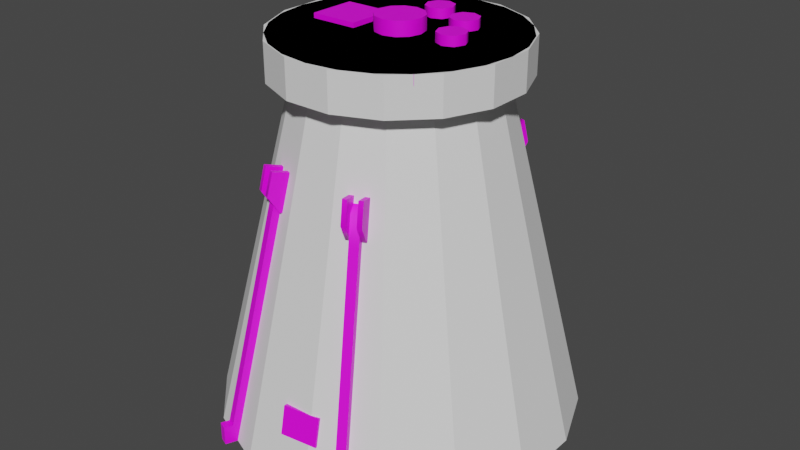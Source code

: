 # Source: probe_core.blend  (saved by Blender 3.3.6; exported with 4.5.12 LTS)
import bpy
from mathutils import Matrix  # noqa: F401  (used for matrix-valued properties, if any)

bpy.ops.wm.read_factory_settings(use_empty=True)
scene = bpy.context.scene
scene.name = 'Scene'

# ---- collections
col_collection = bpy.data.collections.new('Collection'); scene.collection.children.link(col_collection)

# ---- images (referenced by path relative to the original .blend; pixels are not part of the script)
import os
ASSET_DIR = os.environ.get("B2B_ASSET_DIR", "")  # directory of the original .blend (textures are referenced by path, not embedded)
HERE = os.path.dirname(os.path.abspath(__file__))  # packed textures are extracted next to this script under _unpacked/

def load_image(name, relpath, width, height, colorspace="sRGB"):
    """Load a texture the original file referenced (path relative to the .blend, or extracted next to this script)."""
    p = next((c for c in (os.path.join(HERE, relpath), os.path.join(ASSET_DIR, relpath)) if relpath and os.path.exists(c)), "")
    if p:
        img = bpy.data.images.load(p, check_existing=True)
        img.name = name
    else:  # same state as the original file: an image datablock whose file is absent (Cycles renders it pink)
        img = bpy.data.images.new(name, width, height)
        img.source = "FILE"
        img.filepath = "//" + (relpath or name)
    img.colorspace_settings.name = colorspace
    return img
img_uv_png = load_image('UV.png', 'a1.psd', 1024, 1024, 'sRGB')

# ---- materials (node trees are filled in below, after node groups)
mat_m = bpy.data.materials.new('m')

# ---- node groups
ng_auto_smooth = bpy.data.node_groups.new('Auto Smooth', 'GeometryNodeTree')
_s = ng_auto_smooth.interface.new_socket(name='Geometry', in_out='OUTPUT', socket_type='NodeSocketGeometry')
_s = ng_auto_smooth.interface.new_socket(name='Geometry', in_out='INPUT', socket_type='NodeSocketGeometry')
_s = ng_auto_smooth.interface.new_socket(name='Angle', in_out='INPUT', socket_type='NodeSocketFloat')
_s.subtype = 'ANGLE'
_s.min_value = 0.0
_s.max_value = 3.142
ng_auto_smooth.is_modifier = True
_N = ng_auto_smooth.nodes; _L = ng_auto_smooth.links
n0 = _N.new('NodeGroupOutput'); n0.name = 'Group Output'; n0.location = (480, -100)
n1 = _N.new('NodeGroupInput'); n1.name = 'Group Input'; n1.location = (-420, -300)
n2 = _N.new('NodeGroupInput'); n2.name = 'Group Input.001'; n2.location = (-60, -100)
n3 = _N.new('GeometryNodeSetShadeSmooth'); n3.name = 'Set Shade Smooth'; n3.location = (120, -100)
n3.domain = 'EDGE'
n4 = _N.new('GeometryNodeSetShadeSmooth'); n4.name = 'Set Shade Smooth.001'; n4.location = (300, -100)
n5 = _N.new('GeometryNodeInputMeshEdgeAngle'); n5.name = 'Edge Angle'; n5.location = (-420, -220)
n6 = _N.new('GeometryNodeInputEdgeSmooth'); n6.name = 'Is Edge Smooth'; n6.location = (-60, -160)
n7 = _N.new('GeometryNodeInputShadeSmooth'); n7.name = 'Is Face Smooth'; n7.location = (-240, -340)
n8 = _N.new('FunctionNodeBooleanMath'); n8.name = 'Boolean Math'; n8.location = (-60, -220)
n9 = _N.new('FunctionNodeCompare'); n9.name = 'Compare'; n9.location = (-240, -180)
n9.operation = 'LESS_EQUAL'
_L.new(n5.outputs[0], n9.inputs[0])
_L.new(n4.outputs[0], n0.inputs[0])
_L.new(n1.outputs[1], n9.inputs[1])
_L.new(n9.outputs[0], n8.inputs[0])
_L.new(n7.outputs[0], n8.inputs[1])
_L.new(n2.outputs[0], n3.inputs[0])
_L.new(n6.outputs[0], n3.inputs[1])
_L.new(n3.outputs[0], n4.inputs[0])
_L.new(n8.outputs[0], n3.inputs[2])
n0.is_active_output = True

# ---- material node trees
mat_m.use_nodes = True; mat_m.node_tree.nodes.clear()
_N = mat_m.node_tree.nodes; _L = mat_m.node_tree.links
n0 = _N.new('ShaderNodeBsdfPrincipled'); n0.name = 'Principled BSDF'; n0.location = (10, 300)
n0.distribution = 'GGX'
n0.subsurface_method = 'RANDOM_WALK_SKIN'
n0.inputs[3].default_value = 1.45
n0.inputs[27].default_value = (0.0, 0.0, 0.0, 1.0)
n0.inputs[28].default_value = 1.0
n1 = _N.new('ShaderNodeOutputMaterial'); n1.name = 'Material Output'; n1.location = (300, 300)
n2 = _N.new('ShaderNodeTexImage'); n2.name = 'Image Texture'; n2.location = (-280, 280)
n2.image = img_uv_png
_L.new(n0.outputs[0], n1.inputs[0])
_L.new(n2.outputs[0], n0.inputs[0])
n1.is_active_output = True

# ---- world
world_world = bpy.data.worlds.new('World'); scene.world = world_world
world_world.use_nodes = True; world_world.node_tree.nodes.clear()
_N = world_world.node_tree.nodes; _L = world_world.node_tree.links
n0 = _N.new('ShaderNodeOutputWorld'); n0.name = 'World Output'; n0.location = (300, 300)
n1 = _N.new('ShaderNodeBackground'); n1.name = 'Background'; n1.location = (10, 300)
n1.inputs[0].default_value = (0.05088, 0.05088, 0.05088, 1.0)
_L.new(n1.outputs[0], n0.inputs[0])
n0.is_active_output = True
world_world.color = (0.05088, 0.05088, 0.05088)
world_world.use_sun_shadow = False
world_world.sun_shadow_jitter_overblur = 0.0

# ---- meshes
me_cylinder = bpy.data.meshes.new('Cylinder')
me_cylinder.from_pydata([(-3.958e-09, 0.4688, -0.5), (2.121e-09, 0.25, 0.4), (0.1213, 0.4528, -0.5), (0.0647, 0.2415, 0.4), (0.2344, 0.4059, -0.5), (0.125, 0.2165, 0.4), (0.3315, 0.3315, -0.5), (0.1768, 0.1768, 0.4), (0.4059, 0.2344, -0.5), (0.2165, 0.125, 0.4), (0.4528, 0.1213, -0.5), (0.2415, 0.0647, 0.4), (0.4688, 0.0, -0.5), (0.25, -3.518e-10, 0.4), (0.4528, -0.1213, -0.5), (0.2415, -0.0647, 0.4), (0.4059, -0.2344, -0.5), (0.2165, -0.125, 0.4), (0.3315, -0.3315, -0.5), (0.1768, -0.1768, 0.4), (0.2344, -0.4059, -0.5), (0.125, -0.2165, 0.4), (0.1213, -0.4528, -0.5), (0.0647, -0.2415, 0.4), (-3.958e-09, -0.4688, -0.5), (2.121e-09, -0.25, 0.4), (-0.1213, -0.4528, -0.5), (-0.0647, -0.2415, 0.4), (-0.2344, -0.4059, -0.5), (-0.125, -0.2165, 0.4), (-0.3315, -0.3315, -0.5), (-0.1768, -0.1768, 0.4), (-0.4059, -0.2344, -0.5), (-0.2165, -0.125, 0.4), (-0.4528, -0.1213, -0.5), (-0.2415, -0.0647, 0.4), (-0.4688, 0.0, -0.5), (-0.25, -3.518e-10, 0.4), (-0.4528, 0.1213, -0.5), (-0.2415, 0.0647, 0.4), (-0.4059, 0.2344, -0.5), (-0.2165, 0.125, 0.4), (-0.3315, 0.3315, -0.5), (-0.1768, 0.1768, 0.4), (-0.2344, 0.4059, -0.5), (-0.125, 0.2165, 0.4), (-0.1213, 0.4528, -0.5), (-0.0647, 0.2415, 0.4), (0.0647, 0.2415, 0.475), (3.104e-09, 0.25, 0.475), (0.125, 0.2165, 0.475), (0.1768, 0.1768, 0.475), (0.2165, 0.125, 0.475), (0.2415, 0.0647, 0.475), (0.25, -3.518e-10, 0.475), (0.2415, -0.0647, 0.475), (0.2165, -0.125, 0.475), (0.1768, -0.1768, 0.475), (0.125, -0.2165, 0.475), (0.0647, -0.2415, 0.475), (3.104e-09, -0.25, 0.475), (-0.0647, -0.2415, 0.475), (-0.125, -0.2165, 0.475), (-0.1768, -0.1768, 0.475), (-0.2165, -0.125, 0.475), (-0.2415, -0.0647, 0.475), (-0.25, -3.518e-10, 0.475), (-0.2415, 0.0647, 0.475), (-0.2165, 0.125, 0.475), (-0.1768, 0.1768, 0.475), (-0.125, 0.2165, 0.475), (-0.0647, 0.2415, 0.475), (-1.932e-09, 0.3958, -0.2), (9.486e-11, 0.3229, 0.1), (0.08358, 0.3119, 0.1), (0.1024, 0.3823, -0.2), (0.1615, 0.2797, 0.1), (0.1979, 0.3428, -0.2), (0.2283, 0.2283, 0.1), (0.2799, 0.2799, -0.2), (0.2797, 0.1615, 0.1), (0.3428, 0.1979, -0.2), (0.3119, 0.08358, 0.1), (0.3823, 0.1024, -0.2), (0.3229, -2.346e-10, 0.1), (0.3958, -1.173e-10, -0.2), (0.3119, -0.08358, 0.1), (0.3823, -0.1024, -0.2), (0.2797, -0.1615, 0.1), (0.3428, -0.1979, -0.2), (0.2283, -0.2283, 0.1), (0.2799, -0.2799, -0.2), (0.1615, -0.2797, 0.1), (0.1979, -0.3428, -0.2), (0.08358, -0.3119, 0.1), (0.1024, -0.3823, -0.2), (9.486e-11, -0.3229, 0.1), (-1.932e-09, -0.3958, -0.2), (-0.08358, -0.3119, 0.1), (-0.1024, -0.3823, -0.2), (-0.1615, -0.2797, 0.1), (-0.1979, -0.3428, -0.2), (-0.2283, -0.2283, 0.1), (-0.2799, -0.2799, -0.2), (-0.2797, -0.1615, 0.1), (-0.3428, -0.1979, -0.2), (-0.3119, -0.08358, 0.1), (-0.3823, -0.1024, -0.2), (-0.3229, -2.346e-10, 0.1), (-0.3958, -1.173e-10, -0.2), (-0.3119, 0.08358, 0.1), (-0.3823, 0.1024, -0.2), (-0.2797, 0.1615, 0.1), (-0.3428, 0.1979, -0.2), (-0.2283, 0.2283, 0.1), (-0.2799, 0.2799, -0.2), (-0.1615, 0.2797, 0.1), (-0.1979, 0.3428, -0.2), (-0.08358, 0.3119, 0.1), (-0.1024, 0.3823, -0.2), (0.08088, 0.3019, 0.475), (1.871e-09, 0.3125, 0.475), (0.1562, 0.2706, 0.475), (0.221, 0.221, 0.475), (0.2706, 0.1562, 0.475), (0.3019, 0.08088, 0.475), (0.3125, -7.052e-10, 0.475), (0.3019, -0.08088, 0.475), (0.2706, -0.1562, 0.475), (0.221, -0.221, 0.475), (0.1562, -0.2706, 0.475), (0.08088, -0.3019, 0.475), (1.871e-09, -0.3125, 0.475), (-0.08088, -0.3019, 0.475), (-0.1562, -0.2706, 0.475), (-0.221, -0.221, 0.475), (-0.2706, -0.1562, 0.475), (-0.3019, -0.08088, 0.475), (-0.3125, -7.052e-10, 0.475), (-0.3019, 0.08088, 0.475), (-0.2706, 0.1562, 0.475), (-0.221, 0.221, 0.475), (-0.1562, 0.2706, 0.475), (-0.08088, 0.3019, 0.475), (0.08088, 0.3019, 0.5), (-3.827e-09, 0.3125, 0.5), (0.1562, 0.2706, 0.5), (0.221, 0.221, 0.5), (0.2706, 0.1562, 0.5), (0.3019, 0.08088, 0.5), (0.3125, -7.052e-10, 0.5), (0.3019, -0.08088, 0.5), (0.2706, -0.1562, 0.5), (0.221, -0.221, 0.5), (0.1562, -0.2706, 0.5), (0.08088, -0.3019, 0.5), (-3.827e-09, -0.3125, 0.5), (-0.08088, -0.3019, 0.5), (-0.1562, -0.2706, 0.5), (-0.221, -0.221, 0.5), (-0.2706, -0.1562, 0.5), (-0.3019, -0.08088, 0.5), (-0.3125, -7.052e-10, 0.5), (-0.3019, 0.08088, 0.5), (-0.2706, 0.1562, 0.5), (-0.221, 0.221, 0.5), (-0.1562, 0.2706, 0.5), (-0.08088, 0.3019, 0.5), (0.2785, 0.1608, -0.5295), (0.1299, 0.07501, -0.5478), (-0.2274, -0.2274, -0.5295), (-0.1061, -0.1061, -0.5478), (0.08322, -0.3106, -0.5295), (0.03883, -0.1449, -0.5478), (-0.1608, 0.2785, -0.5295), (-0.07501, 0.1299, -0.5478), (0.3106, -0.08322, -0.5295), (0.1449, -0.03883, -0.5478), (-0.3216, -7.858e-10, -0.5295), (-0.15, -1.703e-09, -0.5478), (0.2274, 0.2274, -0.5295), (0.1061, 0.1061, -0.5478), (-0.1608, -0.2785, -0.5295), (-0.07501, -0.1299, -0.5478), (0.1608, -0.2785, -0.5295), (0.07501, -0.1299, -0.5478), (-0.1299, 0.07501, -0.5478), (-0.2785, 0.1608, -0.5295), (-0.2274, 0.2274, -0.5295), (-0.1061, 0.1061, -0.5478), (0.1449, 0.03883, -0.5478), (0.3106, 0.08322, -0.5295), (0.3216, -6.694e-10, -0.5295), (0.15, -1.586e-09, -0.5478), (0.0, -7.451e-09, -0.55), (-0.1299, -0.07501, -0.5478), (-0.2785, -0.1608, -0.5295), (-0.3106, -0.08322, -0.5295), (-0.1449, -0.03883, -0.5478), (0.03883, 0.1449, -0.5478), (0.08322, 0.3106, -0.5295), (0.1608, 0.2785, -0.5295), (0.07501, 0.1299, -0.5478), (1.065e-08, -0.15, -0.5478), (2.83e-09, -0.3216, -0.5295), (-0.08322, -0.3106, -0.5295), (-0.03883, -0.1449, -0.5478), (-0.03883, 0.1449, -0.5478), (-0.08322, 0.3106, -0.5295), (0.1299, -0.07501, -0.5478), (0.2785, -0.1608, -0.5295), (0.2274, -0.2274, -0.5295), (0.1061, -0.1061, -0.5478), (2.83e-09, 0.3216, -0.5295), (1.064e-08, 0.15, -0.5478), (-0.3106, 0.08322, -0.5295), (-0.1449, 0.03883, -0.5478), (0.1189, -0.3198, 0.2208), (0.0957, -0.2637, 0.2061), (0.1047, -0.2855, 0.1089), (0.1188, -0.2541, 0.2061), (0.0647, 0.2415, 0.5), (-3.062e-09, 0.25, 0.5), (0.125, 0.2165, 0.5), (0.1768, 0.1768, 0.5), (0.2165, 0.125, 0.5), (0.2415, 0.0647, 0.5), (0.25, -5.642e-10, 0.5), (0.2415, -0.0647, 0.5), (0.2165, -0.125, 0.5), (0.1768, -0.1768, 0.5), (0.125, -0.2165, 0.5), (0.0647, -0.2415, 0.5), (-3.062e-09, -0.25, 0.5), (-0.0647, -0.2415, 0.5), (-0.125, -0.2165, 0.5), (-0.1768, -0.1768, 0.5), (-0.2165, -0.125, 0.5), (-0.2415, -0.0647, 0.5), (-0.25, -5.642e-10, 0.5), (-0.2415, 0.0647, 0.5), (-0.2165, 0.125, 0.5), (-0.1768, 0.1768, 0.5), (-0.125, 0.2165, 0.5), (-0.0647, 0.2415, 0.5), (0.142, -0.3103, 0.2208), (0.1074, -0.3246, 0.2208), (0.08415, -0.2685, 0.2061), (0.09319, -0.2903, 0.1089), (0.1246, -0.3335, 0.1601), (0.114, -0.308, 0.1148), (0.1025, -0.3128, 0.1148), (0.113, -0.3382, 0.1601), (0.1278, -0.276, 0.1089), (0.1536, -0.3055, 0.2208), (0.1303, -0.2494, 0.2061), (0.1394, -0.2712, 0.1089), (0.1477, -0.3239, 0.1601), (0.1371, -0.2984, 0.1148), (0.1487, -0.2936, 0.1148), (0.1592, -0.3191, 0.1601), (-0.142, -0.3103, 0.2208), (-0.1188, -0.2541, 0.2061), (-0.1278, -0.276, 0.1089), (-0.0957, -0.2637, 0.2061), (-0.1189, -0.3198, 0.2208), (-0.1536, -0.3055, 0.2208), (-0.1303, -0.2494, 0.2061), (-0.1394, -0.2712, 0.1089), (-0.1477, -0.3239, 0.1601), (-0.1371, -0.2984, 0.1148), (-0.1487, -0.2936, 0.1148), (-0.1592, -0.3191, 0.1601), (-0.1047, -0.2855, 0.1089), (-0.1074, -0.3246, 0.2208), (-0.08415, -0.2685, 0.2061), (-0.09319, -0.2903, 0.1089), (-0.1246, -0.3335, 0.1601), (-0.114, -0.308, 0.1148), (-0.1025, -0.3128, 0.1148), (-0.113, -0.3382, 0.1601), (-0.1477, 0.3893, -0.1942), (-0.1371, 0.3636, -0.201), (-0.1602, 0.354, -0.201), (-0.1708, 0.3797, -0.1942), (-0.1198, 0.3219, 0.1056), (-0.1092, 0.2962, 0.09886), (-0.1323, 0.2867, 0.09886), (-0.1429, 0.3124, 0.1056), (-0.113, 0.3056, 0.1785), (-0.0998, 0.2736, 0.1996), (-0.1229, 0.264, 0.1996), (-0.1361, 0.296, 0.1785), (-0.1663, 0.4341, -0.5), (-0.1894, 0.4246, -0.5), (-0.1603, 0.4196, -0.45), (-0.1715, 0.4467, -0.45), (-0.1834, 0.41, -0.45), (-0.1946, 0.4371, -0.45), (-0.1804, 0.4681, -0.5), (-0.2035, 0.4586, -0.5), (-0.1804, 0.4681, -0.45), (-0.2035, 0.4586, -0.45), (-0.1189, 0.3198, 0.2208), (-0.0957, 0.2637, 0.2061), (-0.1047, 0.2855, 0.1089), (-0.1188, 0.2541, 0.2061), (-0.142, 0.3103, 0.2208), (-0.1074, 0.3246, 0.2208), (-0.08415, 0.2685, 0.2061), (-0.09319, 0.2903, 0.1089), (-0.1246, 0.3335, 0.1601), (-0.114, 0.308, 0.1148), (-0.1025, 0.3128, 0.1148), (-0.113, 0.3382, 0.1601), (-0.1278, 0.276, 0.1089), (-0.1536, 0.3055, 0.2208), (-0.1303, 0.2494, 0.2061), (-0.1394, 0.2712, 0.1089), (-0.1477, 0.3239, 0.1601), (-0.1371, 0.2984, 0.1148), (-0.1487, 0.2936, 0.1148), (-0.1592, 0.3191, 0.1601), (0.142, 0.3103, 0.2208), (0.1188, 0.2541, 0.2061), (0.1278, 0.276, 0.1089), (0.0957, 0.2637, 0.2061), (0.1189, 0.3198, 0.2208), (0.1536, 0.3055, 0.2208), (0.1303, 0.2494, 0.2061), (0.1394, 0.2712, 0.1089), (0.1477, 0.3239, 0.1601), (0.1371, 0.2984, 0.1148), (0.1487, 0.2936, 0.1148), (0.1592, 0.3191, 0.1601), (0.1047, 0.2855, 0.1089), (0.1074, 0.3246, 0.2208), (0.08415, 0.2685, 0.2061), (0.09319, 0.2903, 0.1089), (0.1246, 0.3335, 0.1601), (0.114, 0.308, 0.1148), (0.1025, 0.3128, 0.1148), (0.113, 0.3382, 0.1601), (0.1708, 0.3797, -0.1942), (0.1602, 0.354, -0.201), (0.1371, 0.3636, -0.201), (0.1477, 0.3893, -0.1942), (0.1429, 0.3124, 0.1056), (0.1323, 0.2867, 0.09886), (0.1092, 0.2962, 0.09886), (0.1198, 0.3219, 0.1056), (0.1361, 0.296, 0.1785), (0.1229, 0.264, 0.1996), (0.0998, 0.2736, 0.1996), (0.113, 0.3056, 0.1785), (0.1894, 0.4246, -0.5), (0.1663, 0.4341, -0.5), (0.1834, 0.41, -0.45), (0.1946, 0.4371, -0.45), (0.1603, 0.4196, -0.45), (0.1715, 0.4467, -0.45), (0.2035, 0.4586, -0.5), (0.1804, 0.4681, -0.5), (0.2035, 0.4586, -0.45), (0.1804, 0.4681, -0.45), (0.1477, -0.3893, -0.1942), (0.1371, -0.3636, -0.201), (0.1602, -0.354, -0.201), (0.1708, -0.3797, -0.1942), (0.1198, -0.3219, 0.1056), (0.1092, -0.2962, 0.09886), (0.1323, -0.2867, 0.09886), (0.1429, -0.3124, 0.1056), (0.113, -0.3056, 0.1785), (0.0998, -0.2736, 0.1996), (0.1229, -0.264, 0.1996), (0.1361, -0.296, 0.1785), (0.1663, -0.4341, -0.5), (0.1894, -0.4246, -0.5), (0.1603, -0.4196, -0.45), (0.1715, -0.4467, -0.45), (0.1834, -0.41, -0.45), (0.1946, -0.4371, -0.45), (0.1804, -0.4681, -0.5), (0.2035, -0.4586, -0.5), (0.1804, -0.4681, -0.45), (0.2035, -0.4586, -0.45), (-0.1708, -0.3797, -0.1942), (-0.1602, -0.354, -0.201), (-0.1371, -0.3636, -0.201), (-0.1477, -0.3893, -0.1942), (-0.1429, -0.3124, 0.1056), (-0.1323, -0.2867, 0.09886), (-0.1092, -0.2962, 0.09886), (-0.1198, -0.3219, 0.1056), (-0.1361, -0.296, 0.1785), (-0.1229, -0.264, 0.1996), (-0.0998, -0.2736, 0.1996), (-0.113, -0.3056, 0.1785), (-0.1894, -0.4246, -0.5), (-0.1663, -0.4341, -0.5), (-0.1834, -0.41, -0.45), (-0.1946, -0.4371, -0.45), (-0.1603, -0.4196, -0.45), (-0.1715, -0.4467, -0.45), (-0.2035, -0.4586, -0.5), (-0.1804, -0.4681, -0.5), (-0.2035, -0.4586, -0.45), (-0.1804, -0.4681, -0.45), (0.106, -0.4217, -0.3106), (0.00681, -0.4348, -0.3106), (0.009103, -0.4522, -0.3835), (0.1082, -0.4392, -0.3835), (0.1028, -0.3976, -0.3165), (0.003638, -0.4107, -0.3165), (0.005931, -0.4281, -0.3894), (0.1051, -0.4151, -0.3894), (-0.106, 0.4217, -0.3106), (-0.00681, 0.4348, -0.3106), (-0.009103, 0.4522, -0.3835), (-0.1082, 0.4392, -0.3835), (-0.1028, 0.3976, -0.3165), (-0.003638, 0.4107, -0.3165), (-0.005931, 0.4281, -0.3894), (-0.1051, 0.4151, -0.3894), (-3.568e-09, 3.544e-09, 0.5), (0.0, 0.0625, 0.4875), (0.0, 0.0625, 0.5375), (0.03125, 0.05413, 0.4875), (0.03125, 0.05413, 0.5375), (0.05413, 0.03125, 0.4875), (0.05413, 0.03125, 0.5375), (0.0625, 0.0, 0.4875), (0.0625, 0.0, 0.5375), (0.05413, -0.03125, 0.4875), (0.05413, -0.03125, 0.5375), (0.03125, -0.05413, 0.4875), (0.03125, -0.05413, 0.5375), (0.0, -0.0625, 0.4875), (0.0, -0.0625, 0.5375), (-0.03125, -0.05413, 0.4875), (-0.03125, -0.05413, 0.5375), (-0.05413, -0.03125, 0.4875), (-0.05413, -0.03125, 0.5375), (-0.0625, 0.0, 0.4875), (-0.0625, 0.0, 0.5375), (-0.05413, 0.03125, 0.4875), (-0.05413, 0.03125, 0.5375), (-0.03125, 0.05413, 0.4875), (-0.03125, 0.05413, 0.5375), (1.199e-09, -1.199e-09, 0.5375), (-0.2125, -0.0625, 0.4875), (-0.2125, -0.0625, 0.5125), (-0.2125, 0.0625, 0.4875), (-0.2125, 0.0625, 0.5125), (-0.0875, -0.0625, 0.4875), (-0.0875, -0.0625, 0.5125), (-0.0875, 0.0625, 0.4875), (-0.0875, 0.0625, 0.5125), (0.15, 0.0375, 0.4875), (0.15, 0.0375, 0.525), (0.1765, 0.02652, 0.4875), (0.1765, 0.02652, 0.525), (0.1875, -5.642e-10, 0.4875), (0.1875, -5.642e-10, 0.525), (0.1765, -0.02652, 0.4875), (0.1765, -0.02652, 0.525), (0.15, -0.0375, 0.4875), (0.15, -0.0375, 0.525), (0.1235, -0.02652, 0.4875), (0.1235, -0.02652, 0.525), (0.1125, -5.642e-10, 0.4875), (0.1125, -5.642e-10, 0.525), (0.1235, 0.02652, 0.4875), (0.1235, 0.02652, 0.525), (0.15, 1.83e-10, 0.525), (0.07955, 0.1326, 0.4875), (0.07955, 0.1326, 0.525), (0.1061, 0.1436, 0.4875), (0.1061, 0.1436, 0.525), (0.1326, 0.1326, 0.4875), (0.1326, 0.1326, 0.525), (0.1436, 0.1061, 0.4875), (0.1436, 0.1061, 0.525), (0.1326, 0.07955, 0.4875), (0.1326, 0.07955, 0.525), (0.1061, 0.06857, 0.4875), (0.1061, 0.06857, 0.525), (0.07955, 0.07955, 0.4875), (0.07955, 0.07955, 0.525), (0.06857, 0.1061, 0.4875), (0.06857, 0.1061, 0.525), (0.1061, 0.1061, 0.525), (-0.0375, 0.15, 0.4875), (-0.0375, 0.15, 0.525), (-0.02652, 0.1765, 0.4875), (-0.02652, 0.1765, 0.525), (0.0, 0.1875, 0.4875), (0.0, 0.1875, 0.525), (0.02652, 0.1765, 0.4875), (0.02652, 0.1765, 0.525), (0.0375, 0.15, 0.4875), (0.0375, 0.15, 0.525), (0.02652, 0.1235, 0.4875), (0.02652, 0.1235, 0.525), (0.0, 0.1125, 0.4875), (0.0, 0.1125, 0.525), (-0.02652, 0.1235, 0.4875), (-0.02652, 0.1235, 0.525), (0.0, 0.15, 0.525)], [], [(23, 21, 58, 59), (16, 18, 211, 210), (54, 53, 125, 126), (33, 31, 63, 64), (43, 41, 68, 69), (9, 7, 51, 52), (19, 17, 56, 57), (29, 27, 61, 62), (39, 37, 66, 67), (1, 47, 71, 49), (5, 3, 48, 50), (15, 13, 54, 55), (25, 23, 59, 60), (35, 33, 64, 65), (45, 43, 69, 70), (11, 9, 52, 53), (21, 19, 57, 58), (31, 29, 62, 63), (41, 39, 67, 68), (7, 5, 50, 51), (17, 15, 55, 56), (3, 1, 49, 48), (27, 25, 60, 61), (37, 35, 65, 66), (47, 45, 70, 71), (13, 11, 53, 54), (118, 47, 1, 73), (116, 45, 47, 118), (114, 43, 45, 116), (112, 41, 43, 114), (110, 39, 41, 112), (108, 37, 39, 110), (106, 35, 37, 108), (104, 33, 35, 106), (102, 31, 33, 104), (100, 29, 31, 102), (98, 27, 29, 100), (96, 25, 27, 98), (94, 23, 25, 96), (92, 21, 23, 94), (90, 19, 21, 92), (88, 17, 19, 90), (86, 15, 17, 88), (84, 13, 15, 86), (82, 11, 13, 84), (80, 9, 11, 82), (78, 7, 9, 80), (76, 5, 7, 78), (74, 3, 5, 76), (73, 1, 3, 74), (0, 72, 75, 2), (72, 73, 74, 75), (2, 75, 77, 4), (75, 74, 76, 77), (4, 77, 79, 6), (77, 76, 78, 79), (6, 79, 81, 8), (79, 78, 80, 81), (8, 81, 83, 10), (81, 80, 82, 83), (10, 83, 85, 12), (83, 82, 84, 85), (12, 85, 87, 14), (85, 84, 86, 87), (14, 87, 89, 16), (87, 86, 88, 89), (16, 89, 91, 18), (89, 88, 90, 91), (18, 91, 93, 20), (91, 90, 92, 93), (20, 93, 95, 22), (93, 92, 94, 95), (22, 95, 97, 24), (95, 94, 96, 97), (24, 97, 99, 26), (97, 96, 98, 99), (26, 99, 101, 28), (99, 98, 100, 101), (28, 101, 103, 30), (101, 100, 102, 103), (30, 103, 105, 32), (103, 102, 104, 105), (32, 105, 107, 34), (105, 104, 106, 107), (34, 107, 109, 36), (107, 106, 108, 109), (36, 109, 111, 38), (109, 108, 110, 111), (38, 111, 113, 40), (111, 110, 112, 113), (40, 113, 115, 42), (113, 112, 114, 115), (42, 115, 117, 44), (115, 114, 116, 117), (44, 117, 119, 46), (117, 116, 118, 119), (46, 119, 72, 0), (119, 118, 73, 72), (121, 143, 167, 145), (69, 68, 140, 141), (62, 61, 133, 134), (55, 54, 126, 127), (70, 69, 141, 142), (63, 62, 134, 135), (56, 55, 127, 128), (71, 70, 142, 143), (48, 49, 121, 120), (64, 63, 135, 136), (57, 56, 128, 129), (49, 71, 143, 121), (50, 48, 120, 122), (65, 64, 136, 137), (58, 57, 129, 130), (51, 50, 122, 123), (66, 65, 137, 138), (59, 58, 130, 131), (52, 51, 123, 124), (67, 66, 138, 139), (60, 59, 131, 132), (53, 52, 124, 125), (68, 67, 139, 140), (61, 60, 132, 133), (122, 120, 144, 146), (137, 136, 160, 161), (130, 129, 153, 154), (123, 122, 146, 147), (138, 137, 161, 162), (131, 130, 154, 155), (124, 123, 147, 148), (139, 138, 162, 163), (132, 131, 155, 156), (125, 124, 148, 149), (140, 139, 163, 164), (133, 132, 156, 157), (126, 125, 149, 150), (141, 140, 164, 165), (134, 133, 157, 158), (127, 126, 150, 151), (142, 141, 165, 166), (135, 134, 158, 159), (128, 127, 151, 152), (143, 142, 166, 167), (120, 121, 145, 144), (136, 135, 159, 160), (129, 128, 152, 153), (194, 209, 212), (212, 209, 210, 211), (46, 0, 213, 208), (194, 207, 214), (214, 207, 208, 213), (24, 26, 205, 204), (194, 203, 206), (206, 203, 204, 205), (2, 4, 201, 200), (194, 199, 202), (202, 199, 200, 201), (32, 34, 197, 196), (194, 195, 198), (198, 195, 196, 197), (10, 12, 192, 191), (194, 190, 193), (193, 190, 191, 192), (40, 42, 188, 187), (194, 186, 189), (189, 186, 187, 188), (18, 20, 184, 211), (194, 212, 185), (185, 212, 211, 184), (26, 28, 182, 205), (194, 206, 183), (183, 206, 205, 182), (4, 6, 180, 201), (194, 202, 181), (181, 202, 201, 180), (34, 36, 178, 197), (194, 198, 179), (179, 198, 197, 178), (12, 14, 176, 192), (194, 193, 177), (177, 193, 192, 176), (42, 44, 174, 188), (194, 189, 175), (175, 189, 188, 174), (20, 22, 172, 184), (194, 185, 173), (173, 185, 184, 172), (28, 30, 170, 182), (194, 183, 171), (171, 183, 182, 170), (6, 8, 168, 180), (194, 181, 169), (169, 181, 180, 168), (36, 38, 215, 178), (194, 179, 216), (216, 179, 178, 215), (14, 16, 210, 176), (194, 177, 209), (209, 177, 176, 210), (44, 46, 208, 174), (194, 175, 207), (207, 175, 174, 208), (22, 24, 204, 172), (194, 173, 203), (203, 173, 172, 204), (0, 2, 200, 213), (194, 214, 199), (199, 214, 213, 200), (30, 32, 196, 170), (194, 171, 195), (195, 171, 170, 196), (8, 10, 191, 168), (194, 169, 190), (190, 169, 168, 191), (38, 40, 187, 215), (194, 216, 186), (186, 216, 215, 187), (165, 164, 241, 242), (219, 250, 251, 248), (158, 157, 234, 235), (151, 150, 227, 228), (166, 165, 242, 243), (159, 158, 235, 236), (152, 151, 228, 229), (167, 166, 243, 244), (144, 145, 222, 221), (160, 159, 236, 237), (153, 152, 229, 230), (145, 167, 244, 222), (146, 144, 221, 223), (161, 160, 237, 238), (154, 153, 230, 231), (147, 146, 223, 224), (162, 161, 238, 239), (155, 154, 231, 232), (148, 147, 224, 225), (163, 162, 239, 240), (156, 155, 232, 233), (149, 148, 225, 226), (164, 163, 240, 241), (157, 156, 233, 234), (150, 149, 226, 227), (253, 256, 259, 258), (219, 218, 217, 249, 250), (248, 251, 252, 246, 247), (217, 218, 247, 246), (251, 250, 249, 252), (249, 217, 246, 252), (253, 258, 257, 245, 220), (256, 255, 254, 260, 259), (245, 254, 255, 220), (259, 260, 257, 258), (257, 260, 254, 245), (263, 270, 271, 268), (273, 276, 279, 278), (263, 262, 261, 269, 270), (268, 271, 272, 266, 267), (261, 262, 267, 266), (271, 270, 269, 272), (269, 261, 266, 272), (273, 278, 277, 265, 264), (276, 275, 274, 280, 279), (265, 274, 275, 264), (279, 280, 277, 278), (277, 280, 274, 265), (281, 284, 288, 285), (288, 287, 291, 292), (282, 281, 285, 286), (284, 283, 287, 288), (290, 289, 292, 291), (285, 288, 292, 289), (286, 285, 289, 290), (296, 301, 302, 298), (293, 299, 301, 296, 295), (298, 302, 300, 294, 297), (283, 284, 298, 297), (284, 281, 296, 298), (281, 282, 295, 296), (300, 302, 301, 299), (294, 300, 299, 293), (305, 312, 313, 310), (315, 318, 321, 320), (305, 304, 303, 311, 312), (310, 313, 314, 308, 309), (303, 304, 309, 308), (313, 312, 311, 314), (311, 303, 308, 314), (315, 320, 319, 307, 306), (318, 317, 316, 322, 321), (307, 316, 317, 306), (321, 322, 319, 320), (319, 322, 316, 307), (325, 332, 333, 330), (335, 338, 341, 340), (325, 324, 323, 331, 332), (330, 333, 334, 328, 329), (323, 324, 329, 328), (333, 332, 331, 334), (331, 323, 328, 334), (335, 340, 339, 327, 326), (338, 337, 336, 342, 341), (327, 336, 337, 326), (341, 342, 339, 340), (339, 342, 336, 327), (343, 346, 350, 347), (350, 349, 353, 354), (344, 343, 347, 348), (346, 345, 349, 350), (352, 351, 354, 353), (347, 350, 354, 351), (348, 347, 351, 352), (358, 363, 364, 360), (355, 361, 363, 358, 357), (360, 364, 362, 356, 359), (345, 346, 360, 359), (346, 343, 358, 360), (343, 344, 357, 358), (362, 364, 363, 361), (356, 362, 361, 355), (365, 368, 372, 369), (372, 371, 375, 376), (366, 365, 369, 370), (368, 367, 371, 372), (374, 373, 376, 375), (369, 372, 376, 373), (370, 369, 373, 374), (380, 385, 386, 382), (377, 383, 385, 380, 379), (382, 386, 384, 378, 381), (367, 368, 382, 381), (368, 365, 380, 382), (365, 366, 379, 380), (384, 386, 385, 383), (378, 384, 383, 377), (387, 390, 394, 391), (394, 393, 397, 398), (388, 387, 391, 392), (390, 389, 393, 394), (396, 395, 398, 397), (391, 394, 398, 395), (392, 391, 395, 396), (402, 407, 408, 404), (399, 405, 407, 402, 401), (404, 408, 406, 400, 403), (389, 390, 404, 403), (390, 387, 402, 404), (387, 388, 401, 402), (406, 408, 407, 405), (400, 406, 405, 399), (410, 411, 412, 409), (411, 415, 416, 412), (412, 416, 413, 409), (410, 414, 415, 411), (409, 413, 414, 410), (418, 419, 420, 417), (419, 423, 424, 420), (420, 424, 421, 417), (418, 422, 423, 419), (417, 421, 422, 418), (226, 225, 425), (225, 224, 425), (224, 223, 425), (223, 221, 425), (221, 222, 425), (222, 244, 425), (244, 243, 425), (243, 242, 425), (242, 241, 425), (241, 240, 425), (240, 239, 425), (239, 238, 425), (238, 237, 425), (237, 236, 425), (236, 235, 425), (235, 234, 425), (234, 233, 425), (233, 232, 425), (232, 231, 425), (231, 230, 425), (230, 229, 425), (229, 228, 425), (228, 227, 425), (227, 226, 425), (426, 427, 429, 428), (428, 429, 431, 430), (430, 431, 433, 432), (432, 433, 435, 434), (434, 435, 437, 436), (436, 437, 439, 438), (438, 439, 441, 440), (440, 441, 443, 442), (442, 443, 445, 444), (444, 445, 447, 446), (446, 447, 449, 448), (448, 449, 427, 426), (429, 427, 450), (427, 449, 450), (449, 447, 450), (447, 445, 450), (445, 443, 450), (443, 441, 450), (441, 439, 450), (439, 437, 450), (437, 435, 450), (435, 433, 450), (433, 431, 450), (431, 429, 450), (451, 452, 454, 453), (453, 454, 458, 457), (457, 458, 456, 455), (455, 456, 452, 451), (458, 454, 452, 456), (459, 460, 462, 461), (461, 462, 464, 463), (463, 464, 466, 465), (465, 466, 468, 467), (467, 468, 470, 469), (469, 470, 472, 471), (476, 477, 479, 478), (471, 472, 474, 473), (473, 474, 460, 459), (462, 460, 475), (460, 474, 475), (474, 472, 475), (472, 470, 475), (470, 468, 475), (468, 466, 475), (466, 464, 475), (464, 462, 475), (478, 479, 481, 480), (480, 481, 483, 482), (482, 483, 485, 484), (484, 485, 487, 486), (486, 487, 489, 488), (488, 489, 491, 490), (490, 491, 477, 476), (479, 477, 492), (477, 491, 492), (491, 489, 492), (489, 487, 492), (487, 485, 492), (485, 483, 492), (483, 481, 492), (481, 479, 492), (493, 494, 496, 495), (495, 496, 498, 497), (497, 498, 500, 499), (499, 500, 502, 501), (501, 502, 504, 503), (503, 504, 506, 505), (505, 506, 508, 507), (507, 508, 494, 493), (496, 494, 509), (494, 508, 509), (508, 506, 509), (506, 504, 509), (504, 502, 509), (502, 500, 509), (500, 498, 509), (498, 496, 509)])
me_cylinder.polygons.foreach_set('use_smooth', [True] * 459)
_k = set([(1, 3), (1, 47), (3, 5), (5, 7), (7, 9), (9, 11), (11, 13), (13, 15), (15, 17), (17, 19), (19, 21), (21, 23), (23, 25), (25, 27), (27, 29), (29, 31), (31, 33), (33, 35), (35, 37), (37, 39), (39, 41), (41, 43), (43, 45), (45, 47)])
me_cylinder.attributes.new('sharp_edge', 'BOOLEAN', 'EDGE').data.foreach_set('value', [ (min(e.vertices), max(e.vertices)) in _k for e in me_cylinder.edges])
_uv = me_cylinder.uv_layers.new(name='UVMap')
_uv.uv.foreach_set('vector', [0.4962, 0.7163, 0.5471, 0.7163, 0.5471, 0.6864, 0.4962, 0.6864, 0.2, 0.2828, 0.1867, 0.2354, 0.3043, 0.2348, 0.3132, 0.2673, 0.8617, 0.9031, 0.8617, 0.9321, 0.911, 0.9321, 0.911, 0.9031, 0.5471, 0.7163, 0.5981, 0.7163, 0.5981, 0.6864, 0.5471, 0.6864, 0.2922, 0.7163, 0.3432, 0.7163, 0.3432, 0.6864, 0.2922, 0.6864, 0.5471, 0.7163, 0.5981, 0.7163, 0.5981, 0.6864, 0.5471, 0.6864, 0.2922, 0.7163, 0.3432, 0.7163, 0.3432, 0.6864, 0.2922, 0.6864, 0.3432, 0.7163, 0.3942, 0.7163, 0.3942, 0.6864, 0.3432, 0.6864, 0.3942, 0.7163, 0.4452, 0.7163, 0.4452, 0.6864, 0.3942, 0.6864, 0.4452, 0.7163, 0.4962, 0.7163, 0.4962, 0.6864, 0.4452, 0.6864, 0.3432, 0.7163, 0.3942, 0.7163, 0.3942, 0.6864, 0.3432, 0.6864, 0.3942, 0.7163, 0.4452, 0.7163, 0.4452, 0.6864, 0.3942, 0.6864, 0.4452, 0.7163, 0.4962, 0.7163, 0.4962, 0.6864, 0.4452, 0.6864, 0.4962, 0.7163, 0.5471, 0.7163, 0.5471, 0.6864, 0.4962, 0.6864, 0.5471, 0.7163, 0.5981, 0.7163, 0.5981, 0.6864, 0.5471, 0.6864, 0.4962, 0.7163, 0.5471, 0.7163, 0.5471, 0.6864, 0.4962, 0.6864, 0.5471, 0.7163, 0.5981, 0.7163, 0.5981, 0.6864, 0.5471, 0.6864, 0.2922, 0.7163, 0.3432, 0.7163, 0.3432, 0.6864, 0.2922, 0.6864, 0.3432, 0.7163, 0.3942, 0.7163, 0.3942, 0.6864, 0.3432, 0.6864, 0.2922, 0.7163, 0.3432, 0.7163, 0.3432, 0.6864, 0.2922, 0.6864, 0.3432, 0.7163, 0.3942, 0.7163, 0.3942, 0.6864, 0.3432, 0.6864, 0.3942, 0.7163, 0.4452, 0.7163, 0.4452, 0.6864, 0.3942, 0.6864, 0.3942, 0.7163, 0.4452, 0.7163, 0.4452, 0.6864, 0.3942, 0.6864, 0.4452, 0.7163, 0.4962, 0.7163, 0.4962, 0.6864, 0.4452, 0.6864, 0.4962, 0.7163, 0.5471, 0.7163, 0.5471, 0.6864, 0.4962, 0.6864, 0.4452, 0.7163, 0.4962, 0.7163, 0.4962, 0.6864, 0.4452, 0.6864, 0.4822, 0.5225, 0.7209, 0.5299, 0.7209, 0.5554, 0.4822, 0.5554, 0.4822, 0.4897, 0.7209, 0.5045, 0.7209, 0.5299, 0.4822, 0.5225, 0.4822, 0.4571, 0.7209, 0.4793, 0.7209, 0.5045, 0.4822, 0.4897, 0.4822, 0.9108, 0.7209, 0.8959, 0.7209, 0.9211, 0.4822, 0.9433, 0.4822, 0.878, 0.7209, 0.8705, 0.7209, 0.8959, 0.4822, 0.9108, 0.4822, 0.8451, 0.7209, 0.8451, 0.7209, 0.8705, 0.4822, 0.878, 0.4822, 0.8121, 0.7209, 0.8196, 0.7209, 0.8451, 0.4822, 0.8451, 0.4822, 0.7793, 0.7209, 0.7942, 0.7209, 0.8196, 0.4822, 0.8121, 0.4822, 0.7468, 0.7209, 0.769, 0.7209, 0.7942, 0.4822, 0.7793, 0.4822, 0.6211, 0.7209, 0.6062, 0.7209, 0.6314, 0.4822, 0.6536, 0.4822, 0.5883, 0.7209, 0.5809, 0.7209, 0.6062, 0.4822, 0.6211, 0.4822, 0.5554, 0.7209, 0.5554, 0.7209, 0.5809, 0.4822, 0.5883, 0.4822, 0.5225, 0.7209, 0.5299, 0.7209, 0.5554, 0.4822, 0.5554, 0.4822, 0.4897, 0.7209, 0.5045, 0.7209, 0.5299, 0.4822, 0.5225, 0.4822, 0.4571, 0.7209, 0.4793, 0.7209, 0.5045, 0.4822, 0.4897, 0.4822, 0.9108, 0.7209, 0.8959, 0.7209, 0.9211, 0.4822, 0.9433, 0.4822, 0.878, 0.7209, 0.8705, 0.7209, 0.8959, 0.4822, 0.9108, 0.4822, 0.8451, 0.7209, 0.8451, 0.7209, 0.8705, 0.4822, 0.878, 0.4822, 0.8121, 0.7209, 0.8196, 0.7209, 0.8451, 0.4822, 0.8451, 0.4822, 0.7793, 0.7209, 0.7942, 0.7209, 0.8196, 0.4822, 0.8121, 0.4822, 0.7468, 0.7209, 0.769, 0.7209, 0.7942, 0.4822, 0.7793, 0.4822, 0.6211, 0.7209, 0.6062, 0.7209, 0.6314, 0.4822, 0.6536, 0.4822, 0.5883, 0.7209, 0.5809, 0.7209, 0.6062, 0.4822, 0.6211, 0.4822, 0.5554, 0.7209, 0.5554, 0.7209, 0.5809, 0.4822, 0.5883, 0.01767, 0.5554, 0.2431, 0.5554, 0.2431, 0.5957, 0.01767, 0.6031, 0.2431, 0.5554, 0.4822, 0.5554, 0.4822, 0.5883, 0.2431, 0.5957, 0.01767, 0.6031, 0.2431, 0.5957, 0.2431, 0.6359, 0.01767, 0.6507, 0.2431, 0.5957, 0.4822, 0.5883, 0.4822, 0.6211, 0.2431, 0.6359, 0.01767, 0.6507, 0.2431, 0.6359, 0.2431, 0.6758, 0.01767, 0.698, 0.2431, 0.6359, 0.4822, 0.6211, 0.4822, 0.6536, 0.2431, 0.6758, 0.01767, 0.7024, 0.2431, 0.7246, 0.2431, 0.7645, 0.01767, 0.7497, 0.2431, 0.7246, 0.4822, 0.7468, 0.4822, 0.7793, 0.2431, 0.7645, 0.01767, 0.7497, 0.2431, 0.7645, 0.2431, 0.8047, 0.01767, 0.7973, 0.2431, 0.7645, 0.4822, 0.7793, 0.4822, 0.8121, 0.2431, 0.8047, 0.01767, 0.7973, 0.2431, 0.8047, 0.2431, 0.8451, 0.01767, 0.8451, 0.2431, 0.8047, 0.4822, 0.8121, 0.4822, 0.8451, 0.2431, 0.8451, 0.01767, 0.8451, 0.2431, 0.8451, 0.2431, 0.8854, 0.01767, 0.8928, 0.2431, 0.8451, 0.4822, 0.8451, 0.4822, 0.878, 0.2431, 0.8854, 0.01767, 0.8928, 0.2431, 0.8854, 0.2431, 0.9256, 0.01767, 0.9404, 0.2431, 0.8854, 0.4822, 0.878, 0.4822, 0.9108, 0.2431, 0.9256, 0.01767, 0.9404, 0.2431, 0.9256, 0.2431, 0.9655, 0.01767, 0.9877, 0.2431, 0.9256, 0.4822, 0.9108, 0.4822, 0.9433, 0.2431, 0.9655, 0.01767, 0.4128, 0.2431, 0.4349, 0.2431, 0.4748, 0.01767, 0.46, 0.2431, 0.4349, 0.4822, 0.4571, 0.4822, 0.4897, 0.2431, 0.4748, 0.01767, 0.46, 0.2431, 0.4748, 0.2431, 0.515, 0.01767, 0.5076, 0.2431, 0.4748, 0.4822, 0.4897, 0.4822, 0.5225, 0.2431, 0.515, 0.01767, 0.5076, 0.2431, 0.515, 0.2431, 0.5554, 0.01767, 0.5554, 0.2431, 0.515, 0.4822, 0.5225, 0.4822, 0.5554, 0.2431, 0.5554, 0.01767, 0.5554, 0.2431, 0.5554, 0.2431, 0.5957, 0.01767, 0.6031, 0.2431, 0.5554, 0.4822, 0.5554, 0.4822, 0.5883, 0.2431, 0.5957, 0.01767, 0.6031, 0.2431, 0.5957, 0.2431, 0.6359, 0.01767, 0.6507, 0.2431, 0.5957, 0.4822, 0.5883, 0.4822, 0.6211, 0.2431, 0.6359, 0.01767, 0.6507, 0.2431, 0.6359, 0.2431, 0.6758, 0.01767, 0.698, 0.2431, 0.6359, 0.4822, 0.6211, 0.4822, 0.6536, 0.2431, 0.6758, 0.01767, 0.7024, 0.2431, 0.7246, 0.2431, 0.7645, 0.01767, 0.7497, 0.2431, 0.7246, 0.4822, 0.7468, 0.4822, 0.7793, 0.2431, 0.7645, 0.01767, 0.7497, 0.2431, 0.7645, 0.2431, 0.8047, 0.01767, 0.7973, 0.2431, 0.7645, 0.4822, 0.7793, 0.4822, 0.8121, 0.2431, 0.8047, 0.01767, 0.7973, 0.2431, 0.8047, 0.2431, 0.8451, 0.01767, 0.8451, 0.2431, 0.8047, 0.4822, 0.8121, 0.4822, 0.8451, 0.2431, 0.8451, 0.01767, 0.8451, 0.2431, 0.8451, 0.2431, 0.8854, 0.01767, 0.8928, 0.2431, 0.8451, 0.4822, 0.8451, 0.4822, 0.878, 0.2431, 0.8854, 0.01767, 0.8928, 0.2431, 0.8854, 0.2431, 0.9256, 0.01767, 0.9404, 0.2431, 0.8854, 0.4822, 0.878, 0.4822, 0.9108, 0.2431, 0.9256, 0.01767, 0.9404, 0.2431, 0.9256, 0.2431, 0.9655, 0.01767, 0.9877, 0.2431, 0.9256, 0.4822, 0.9108, 0.4822, 0.9433, 0.2431, 0.9655, 0.01767, 0.4128, 0.2431, 0.4349, 0.2431, 0.4748, 0.01767, 0.46, 0.2431, 0.4349, 0.4822, 0.4571, 0.4822, 0.4897, 0.2431, 0.4748, 0.01767, 0.46, 0.2431, 0.4748, 0.2431, 0.515, 0.01767, 0.5076, 0.2431, 0.4748, 0.4822, 0.4897, 0.4822, 0.5225, 0.2431, 0.515, 0.01767, 0.5076, 0.2431, 0.515, 0.2431, 0.5554, 0.01767, 0.5554, 0.2431, 0.515, 0.4822, 0.5225, 0.4822, 0.5554, 0.2431, 0.5554, 0.911, 0.9031, 0.911, 0.8742, 0.9307, 0.8742, 0.9307, 0.9031, 0.8617, 0.8162, 0.8617, 0.8452, 0.911, 0.8452, 0.911, 0.8162, 0.8617, 0.8452, 0.8617, 0.8742, 0.911, 0.8742, 0.911, 0.8452, 0.8617, 0.8742, 0.8617, 0.9031, 0.911, 0.9031, 0.911, 0.8742, 0.8617, 0.8452, 0.8617, 0.8162, 0.911, 0.8162, 0.911, 0.8452, 0.8617, 0.8162, 0.8617, 0.8452, 0.911, 0.8452, 0.911, 0.8162, 0.8617, 0.8452, 0.8617, 0.8742, 0.911, 0.8742, 0.911, 0.8452, 0.8617, 0.8742, 0.8617, 0.8452, 0.911, 0.8452, 0.911, 0.8742, 0.8617, 0.9321, 0.8617, 0.9031, 0.911, 0.9031, 0.911, 0.9321, 0.8617, 0.961, 0.8617, 0.99, 0.911, 0.99, 0.911, 0.961, 0.8617, 0.8162, 0.8617, 0.8452, 0.911, 0.8452, 0.911, 0.8162, 0.8617, 0.9031, 0.8617, 0.8742, 0.911, 0.8742, 0.911, 0.9031, 0.8617, 0.961, 0.8617, 0.9321, 0.911, 0.9321, 0.911, 0.961, 0.8617, 0.9321, 0.8617, 0.961, 0.911, 0.961, 0.911, 0.9321, 0.8617, 0.961, 0.8617, 0.99, 0.911, 0.99, 0.911, 0.961, 0.8617, 0.99, 0.8617, 0.961, 0.911, 0.961, 0.911, 0.99, 0.8617, 0.9031, 0.8617, 0.9321, 0.911, 0.9321, 0.911, 0.9031, 0.8617, 0.9321, 0.8617, 0.961, 0.911, 0.961, 0.911, 0.9321, 0.8617, 0.961, 0.8617, 0.99, 0.911, 0.99, 0.911, 0.961, 0.8617, 0.8742, 0.8617, 0.9031, 0.911, 0.9031, 0.911, 0.8742, 0.8617, 0.9031, 0.8617, 0.9321, 0.911, 0.9321, 0.911, 0.9031, 0.8617, 0.9321, 0.8617, 0.961, 0.911, 0.961, 0.911, 0.9321, 0.8617, 0.8452, 0.8617, 0.8742, 0.911, 0.8742, 0.911, 0.8452, 0.8617, 0.8742, 0.8617, 0.9031, 0.911, 0.9031, 0.911, 0.8742, 0.911, 0.961, 0.911, 0.9321, 0.9307, 0.9321, 0.9307, 0.961, 0.911, 0.9321, 0.911, 0.961, 0.9307, 0.961, 0.9307, 0.9321, 0.911, 0.961, 0.911, 0.99, 0.9307, 0.99, 0.9307, 0.961, 0.911, 0.99, 0.911, 0.961, 0.9307, 0.961, 0.9307, 0.99, 0.911, 0.9031, 0.911, 0.9321, 0.9307, 0.9321, 0.9307, 0.9031, 0.911, 0.9321, 0.911, 0.961, 0.9307, 0.961, 0.9307, 0.9321, 0.911, 0.961, 0.911, 0.99, 0.9307, 0.99, 0.9307, 0.961, 0.911, 0.8742, 0.911, 0.9031, 0.9307, 0.9031, 0.9307, 0.8742, 0.911, 0.9031, 0.911, 0.9321, 0.9307, 0.9321, 0.9307, 0.9031, 0.911, 0.9321, 0.911, 0.961, 0.9307, 0.961, 0.9307, 0.9321, 0.911, 0.8452, 0.911, 0.8742, 0.9307, 0.8742, 0.9307, 0.8452, 0.911, 0.8742, 0.911, 0.9031, 0.9307, 0.9031, 0.9307, 0.8742, 0.911, 0.9031, 0.911, 0.9321, 0.9307, 0.9321, 0.9307, 0.9031, 0.911, 0.8162, 0.911, 0.8452, 0.9307, 0.8452, 0.9307, 0.8162, 0.911, 0.8452, 0.911, 0.8742, 0.9307, 0.8742, 0.9307, 0.8452, 0.911, 0.8742, 0.911, 0.9031, 0.9307, 0.9031, 0.9307, 0.8742, 0.911, 0.8452, 0.911, 0.8162, 0.9307, 0.8162, 0.9307, 0.8452, 0.911, 0.8162, 0.911, 0.8452, 0.9307, 0.8452, 0.9307, 0.8162, 0.911, 0.8452, 0.911, 0.8742, 0.9307, 0.8742, 0.9307, 0.8452, 0.911, 0.8742, 0.911, 0.8452, 0.9307, 0.8452, 0.9307, 0.8742, 0.911, 0.9321, 0.911, 0.9031, 0.9307, 0.9031, 0.9307, 0.9321, 0.911, 0.961, 0.911, 0.99, 0.9307, 0.99, 0.9307, 0.961, 0.911, 0.8162, 0.911, 0.8452, 0.9307, 0.8452, 0.9307, 0.8162, 0.5565, 0.2345, 0.4432, 0.2497, 0.4392, 0.2345, 0.4392, 0.2345, 0.4432, 0.2497, 0.3132, 0.2673, 0.3043, 0.2348, 0.2371, 0.327, 0.2954, 0.365, 0.3784, 0.3235, 0.3384, 0.2976, 0.5564, 0.2345, 0.4549, 0.2638, 0.4735, 0.2759, 0.4735, 0.2759, 0.4549, 0.2638, 0.3384, 0.2976, 0.3784, 0.3235, 0.2954, 0.365, 0.3713, 0.3942, 0.4303, 0.3435, 0.3784, 0.3235, 0.5564, 0.2345, 0.4735, 0.2759, 0.4978, 0.2852, 0.4978, 0.2852, 0.4735, 0.2759, 0.3784, 0.3235, 0.4303, 0.3435, 0.3713, 0.3942, 0.4597, 0.4127, 0.4908, 0.3561, 0.4303, 0.3435, 0.5564, 0.2345, 0.4978, 0.2852, 0.526, 0.2911, 0.526, 0.2911, 0.4978, 0.2852, 0.4303, 0.3435, 0.4908, 0.3561, 0.4597, 0.4127, 0.3714, 0.3942, 0.4302, 0.3435, 0.4907, 0.3561, 0.5565, 0.2345, 0.526, 0.2911, 0.4978, 0.2853, 0.4978, 0.2853, 0.526, 0.2911, 0.4907, 0.3561, 0.4302, 0.3435, 0.3714, 0.3942, 0.2955, 0.365, 0.3784, 0.3235, 0.4302, 0.3435, 0.5565, 0.2345, 0.4978, 0.2853, 0.4735, 0.2759, 0.4735, 0.2759, 0.4978, 0.2853, 0.4302, 0.3435, 0.3784, 0.3235, 0.2, 0.2828, 0.1867, 0.2354, 0.3043, 0.2348, 0.3132, 0.2673, 0.5565, 0.2345, 0.4432, 0.2497, 0.4392, 0.2345, 0.4392, 0.2345, 0.4432, 0.2497, 0.3132, 0.2673, 0.3043, 0.2348, 0.1868, 0.2355, 0.2001, 0.2829, 0.3131, 0.2674, 0.3042, 0.2349, 0.5564, 0.2345, 0.439, 0.2345, 0.4431, 0.2497, 0.4431, 0.2497, 0.439, 0.2345, 0.3042, 0.2349, 0.3131, 0.2674, 0.3713, 0.3942, 0.4597, 0.4127, 0.4908, 0.3561, 0.4303, 0.3435, 0.5564, 0.2345, 0.4978, 0.2852, 0.526, 0.2911, 0.526, 0.2911, 0.4978, 0.2852, 0.4303, 0.3435, 0.4908, 0.3561, 0.4597, 0.4127, 0.5547, 0.4193, 0.5558, 0.3606, 0.4908, 0.3561, 0.5564, 0.2345, 0.526, 0.2911, 0.5564, 0.2931, 0.5564, 0.2931, 0.526, 0.2911, 0.4908, 0.3561, 0.5558, 0.3606, 0.3714, 0.3942, 0.2955, 0.365, 0.3784, 0.3235, 0.4302, 0.3435, 0.5565, 0.2345, 0.4978, 0.2853, 0.4735, 0.2759, 0.4735, 0.2759, 0.4978, 0.2853, 0.4302, 0.3435, 0.3784, 0.3235, 0.2955, 0.365, 0.237, 0.327, 0.3384, 0.2975, 0.3784, 0.3235, 0.5565, 0.2345, 0.4735, 0.2759, 0.4549, 0.2638, 0.4549, 0.2638, 0.4735, 0.2759, 0.3784, 0.3235, 0.3384, 0.2975, 0.1868, 0.2355, 0.2001, 0.2829, 0.3131, 0.2674, 0.3042, 0.2349, 0.5564, 0.2345, 0.439, 0.2345, 0.4431, 0.2497, 0.4431, 0.2497, 0.439, 0.2345, 0.3042, 0.2349, 0.3131, 0.2674, 0.2001, 0.2829, 0.2371, 0.327, 0.3384, 0.2976, 0.3131, 0.2674, 0.5564, 0.2345, 0.4431, 0.2497, 0.4549, 0.2638, 0.4549, 0.2638, 0.4431, 0.2497, 0.3131, 0.2674, 0.3384, 0.2976, 0.4597, 0.4127, 0.5547, 0.4193, 0.5558, 0.3606, 0.4908, 0.3561, 0.5564, 0.2345, 0.526, 0.2911, 0.5564, 0.2931, 0.5564, 0.2931, 0.526, 0.2911, 0.4908, 0.3561, 0.5558, 0.3606, 0.5544, 0.4193, 0.4597, 0.4127, 0.4907, 0.3561, 0.5556, 0.3606, 0.5565, 0.2345, 0.5564, 0.2932, 0.526, 0.2911, 0.526, 0.2911, 0.5564, 0.2932, 0.5556, 0.3606, 0.4907, 0.3561, 0.2955, 0.365, 0.237, 0.327, 0.3384, 0.2975, 0.3784, 0.3235, 0.5565, 0.2345, 0.4735, 0.2759, 0.4549, 0.2638, 0.4549, 0.2638, 0.4735, 0.2759, 0.3784, 0.3235, 0.3384, 0.2975, 0.237, 0.327, 0.2, 0.2828, 0.3132, 0.2673, 0.3384, 0.2975, 0.5565, 0.2345, 0.4549, 0.2638, 0.4432, 0.2497, 0.4432, 0.2497, 0.4549, 0.2638, 0.3384, 0.2975, 0.3132, 0.2673, 0.2001, 0.2829, 0.2371, 0.327, 0.3384, 0.2976, 0.3131, 0.2674, 0.5564, 0.2345, 0.4431, 0.2497, 0.4549, 0.2638, 0.4549, 0.2638, 0.4431, 0.2497, 0.3131, 0.2674, 0.3384, 0.2976, 0.2371, 0.327, 0.2954, 0.365, 0.3784, 0.3235, 0.3384, 0.2976, 0.5564, 0.2345, 0.4549, 0.2638, 0.4735, 0.2759, 0.4735, 0.2759, 0.4549, 0.2638, 0.3384, 0.2976, 0.3784, 0.3235, 0.2954, 0.365, 0.3713, 0.3942, 0.4303, 0.3435, 0.3784, 0.3235, 0.5564, 0.2345, 0.4735, 0.2759, 0.4978, 0.2852, 0.4978, 0.2852, 0.4735, 0.2759, 0.3784, 0.3235, 0.4303, 0.3435, 0.5544, 0.4193, 0.4597, 0.4127, 0.4907, 0.3561, 0.5556, 0.3606, 0.5565, 0.2345, 0.5564, 0.2932, 0.526, 0.2911, 0.526, 0.2911, 0.5564, 0.2932, 0.5556, 0.3606, 0.4907, 0.3561, 0.4597, 0.4127, 0.3714, 0.3942, 0.4302, 0.3435, 0.4907, 0.3561, 0.5565, 0.2345, 0.526, 0.2911, 0.4978, 0.2853, 0.4978, 0.2853, 0.526, 0.2911, 0.4907, 0.3561, 0.4302, 0.3435, 0.237, 0.327, 0.2, 0.2828, 0.3132, 0.2673, 0.3384, 0.2975, 0.5565, 0.2345, 0.4549, 0.2638, 0.4432, 0.2497, 0.4432, 0.2497, 0.4549, 0.2638, 0.3384, 0.2975, 0.3132, 0.2673, 0.9307, 0.8162, 0.9307, 0.8452, 0.98, 0.8452, 0.98, 0.8162, 0.6245, 0.9607, 0.6245, 0.9705, 0.6343, 0.9705, 0.6343, 0.9607, 0.9307, 0.8452, 0.9307, 0.8742, 0.98, 0.8742, 0.98, 0.8452, 0.9307, 0.8742, 0.9307, 0.9031, 0.98, 0.9031, 0.98, 0.8742, 0.9307, 0.8452, 0.9307, 0.8162, 0.98, 0.8162, 0.98, 0.8452, 0.9307, 0.8162, 0.9307, 0.8452, 0.98, 0.8452, 0.98, 0.8162, 0.9307, 0.8452, 0.9307, 0.8742, 0.98, 0.8742, 0.98, 0.8452, 0.9307, 0.8742, 0.9307, 0.8452, 0.98, 0.8452, 0.98, 0.8742, 0.9307, 0.9321, 0.9307, 0.9031, 0.98, 0.9031, 0.98, 0.9321, 0.9307, 0.961, 0.9307, 0.99, 0.98, 0.99, 0.98, 0.961, 0.9307, 0.8162, 0.9307, 0.8452, 0.98, 0.8452, 0.98, 0.8162, 0.9307, 0.9031, 0.9307, 0.8742, 0.98, 0.8742, 0.98, 0.9031, 0.9307, 0.961, 0.9307, 0.9321, 0.98, 0.9321, 0.98, 0.961, 0.9307, 0.9321, 0.9307, 0.961, 0.98, 0.961, 0.98, 0.9321, 0.9307, 0.961, 0.9307, 0.99, 0.98, 0.99, 0.98, 0.961, 0.9307, 0.99, 0.9307, 0.961, 0.98, 0.961, 0.98, 0.99, 0.9307, 0.9031, 0.9307, 0.9321, 0.98, 0.9321, 0.98, 0.9031, 0.9307, 0.9321, 0.9307, 0.961, 0.98, 0.961, 0.98, 0.9321, 0.9307, 0.961, 0.9307, 0.99, 0.98, 0.99, 0.98, 0.961, 0.9307, 0.8742, 0.9307, 0.9031, 0.98, 0.9031, 0.98, 0.8742, 0.9307, 0.9031, 0.9307, 0.9321, 0.98, 0.9321, 0.98, 0.9031, 0.9307, 0.9321, 0.9307, 0.961, 0.98, 0.961, 0.98, 0.9321, 0.9307, 0.8452, 0.9307, 0.8742, 0.98, 0.8742, 0.98, 0.8452, 0.9307, 0.8742, 0.9307, 0.9031, 0.98, 0.9031, 0.98, 0.8742, 0.9307, 0.9031, 0.9307, 0.9321, 0.98, 0.9321, 0.98, 0.9031, 0.6245, 0.9607, 0.6343, 0.9607, 0.6343, 0.9705, 0.6245, 0.9705, 0.5297, 0.9656, 0.6078, 0.9656, 0.6078, 0.99, 0.559, 0.99, 0.5297, 0.9754, 0.6343, 0.9607, 0.6343, 0.9705, 0.6636, 0.9851, 0.7124, 0.9851, 0.7124, 0.9607, 0.7222, 0.9851, 0.7222, 0.9607, 0.7124, 0.9607, 0.7124, 0.9851, 0.6343, 0.9705, 0.6274, 0.9739, 0.6567, 0.9886, 0.6636, 0.9851, 0.6636, 0.99, 0.7124, 0.99, 0.7124, 0.9851, 0.6636, 0.9851, 0.5297, 0.9656, 0.5297, 0.9754, 0.559, 0.99, 0.6078, 0.99, 0.6078, 0.9656, 0.6343, 0.9607, 0.7124, 0.9607, 0.7124, 0.9851, 0.6636, 0.9851, 0.6343, 0.9705, 0.7222, 0.9851, 0.7124, 0.9851, 0.7124, 0.9607, 0.7222, 0.9607, 0.6343, 0.9705, 0.6636, 0.9851, 0.6567, 0.9886, 0.6274, 0.9739, 0.6636, 0.99, 0.6636, 0.9851, 0.7124, 0.9851, 0.7124, 0.99, 0.6245, 0.9607, 0.6245, 0.9705, 0.6343, 0.9705, 0.6343, 0.9607, 0.6245, 0.9607, 0.6343, 0.9607, 0.6343, 0.9705, 0.6245, 0.9705, 0.5297, 0.9656, 0.6078, 0.9656, 0.6078, 0.99, 0.559, 0.99, 0.5297, 0.9754, 0.6343, 0.9607, 0.6343, 0.9705, 0.6636, 0.9851, 0.7124, 0.9851, 0.7124, 0.9607, 0.7222, 0.9851, 0.7222, 0.9607, 0.7124, 0.9607, 0.7124, 0.9851, 0.6343, 0.9705, 0.6274, 0.9739, 0.6567, 0.9886, 0.6636, 0.9851, 0.6636, 0.99, 0.7124, 0.99, 0.7124, 0.9851, 0.6636, 0.9851, 0.5297, 0.9656, 0.5297, 0.9754, 0.559, 0.99, 0.6078, 0.99, 0.6078, 0.9656, 0.6343, 0.9607, 0.7124, 0.9607, 0.7124, 0.9851, 0.6636, 0.9851, 0.6343, 0.9705, 0.7222, 0.9851, 0.7124, 0.9851, 0.7124, 0.9607, 0.7222, 0.9607, 0.6343, 0.9705, 0.6636, 0.9851, 0.6567, 0.9886, 0.6274, 0.9739, 0.6636, 0.99, 0.6636, 0.9851, 0.7124, 0.9851, 0.7124, 0.99, 0.08019, 0.2071, 0.1033, 0.2071, 0.1033, 0.3277, 0.08019, 0.3277, 0.04921, 0.3066, 0.02331, 0.3066, 0.02331, 0.3471, 0.04921, 0.3359, 0.02331, 0.1861, 0.04921, 0.1861, 0.04921, 0.3066, 0.02331, 0.3066, 0.04921, 0.1861, 0.02331, 0.1861, 0.02331, 0.3066, 0.04921, 0.3066, 0.08019, 0.3728, 0.08019, 0.357, 0.1033, 0.357, 0.1033, 0.3728, 0.08019, 0.3277, 0.1033, 0.3277, 0.1033, 0.357, 0.08019, 0.357, 0.02331, 0.3066, 0.04921, 0.3066, 0.04921, 0.3359, 0.02331, 0.3471, 0.08019, 0.1043, 0.08019, 0.09527, 0.1033, 0.09527, 0.1033, 0.1043, 0.02614, 0.06555, 0.05408, 0.06215, 0.06684, 0.08113, 0.04921, 0.08327, 0.0234, 0.08598, 0.04921, 0.08327, 0.06684, 0.08113, 0.05408, 0.06215, 0.02614, 0.06555, 0.0234, 0.08598, 0.02331, 0.1861, 0.04921, 0.1861, 0.04921, 0.08327, 0.0234, 0.08598, 0.1033, 0.2071, 0.08019, 0.2071, 0.08019, 0.1043, 0.1033, 0.1043, 0.04921, 0.1861, 0.02331, 0.1861, 0.0234, 0.08598, 0.04921, 0.08327, 0.1033, 0.07535, 0.1033, 0.09527, 0.08019, 0.09527, 0.08019, 0.07535, 0.1033, 0.06136, 0.1033, 0.07535, 0.08019, 0.07535, 0.08019, 0.06136, 0.6245, 0.9607, 0.6245, 0.9705, 0.6343, 0.9705, 0.6343, 0.9607, 0.6245, 0.9607, 0.6343, 0.9607, 0.6343, 0.9705, 0.6245, 0.9705, 0.5297, 0.9656, 0.6078, 0.9656, 0.6078, 0.99, 0.559, 0.99, 0.5297, 0.9754, 0.6343, 0.9607, 0.6343, 0.9705, 0.6636, 0.9851, 0.7124, 0.9851, 0.7124, 0.9607, 0.7222, 0.9851, 0.7222, 0.9607, 0.7124, 0.9607, 0.7124, 0.9851, 0.6343, 0.9705, 0.6274, 0.9739, 0.6567, 0.9886, 0.6636, 0.9851, 0.6636, 0.99, 0.7124, 0.99, 0.7124, 0.9851, 0.6636, 0.9851, 0.5297, 0.9656, 0.5297, 0.9754, 0.559, 0.99, 0.6078, 0.99, 0.6078, 0.9656, 0.6343, 0.9607, 0.7124, 0.9607, 0.7124, 0.9851, 0.6636, 0.9851, 0.6343, 0.9705, 0.7222, 0.9851, 0.7124, 0.9851, 0.7124, 0.9607, 0.7222, 0.9607, 0.6343, 0.9705, 0.6636, 0.9851, 0.6567, 0.9886, 0.6274, 0.9739, 0.6636, 0.99, 0.6636, 0.9851, 0.7124, 0.9851, 0.7124, 0.99, 0.6245, 0.9607, 0.6245, 0.9705, 0.6343, 0.9705, 0.6343, 0.9607, 0.6245, 0.9607, 0.6343, 0.9607, 0.6343, 0.9705, 0.6245, 0.9705, 0.5297, 0.9656, 0.6078, 0.9656, 0.6078, 0.99, 0.559, 0.99, 0.5297, 0.9754, 0.6343, 0.9607, 0.6343, 0.9705, 0.6636, 0.9851, 0.7124, 0.9851, 0.7124, 0.9607, 0.7222, 0.9851, 0.7222, 0.9607, 0.7124, 0.9607, 0.7124, 0.9851, 0.6343, 0.9705, 0.6274, 0.9739, 0.6567, 0.9886, 0.6636, 0.9851, 0.6636, 0.99, 0.7124, 0.99, 0.7124, 0.9851, 0.6636, 0.9851, 0.5297, 0.9656, 0.5297, 0.9754, 0.559, 0.99, 0.6078, 0.99, 0.6078, 0.9656, 0.6343, 0.9607, 0.7124, 0.9607, 0.7124, 0.9851, 0.6636, 0.9851, 0.6343, 0.9705, 0.7222, 0.9851, 0.7124, 0.9851, 0.7124, 0.9607, 0.7222, 0.9607, 0.6343, 0.9705, 0.6636, 0.9851, 0.6567, 0.9886, 0.6274, 0.9739, 0.6636, 0.99, 0.6636, 0.9851, 0.7124, 0.9851, 0.7124, 0.99, 0.08019, 0.2072, 0.1033, 0.2072, 0.1033, 0.3277, 0.08019, 0.3277, 0.04921, 0.3066, 0.02331, 0.3066, 0.02331, 0.3471, 0.04921, 0.3359, 0.02331, 0.1861, 0.04921, 0.1861, 0.04921, 0.3066, 0.02331, 0.3066, 0.04921, 0.1861, 0.02331, 0.1861, 0.02331, 0.3066, 0.04921, 0.3066, 0.08019, 0.3728, 0.08019, 0.357, 0.1033, 0.357, 0.1033, 0.3728, 0.08019, 0.3277, 0.1033, 0.3277, 0.1033, 0.357, 0.08019, 0.357, 0.02331, 0.3066, 0.04921, 0.3066, 0.04921, 0.3359, 0.02331, 0.3471, 0.08019, 0.1043, 0.08019, 0.09527, 0.1033, 0.09527, 0.1033, 0.1043, 0.02614, 0.06555, 0.05407, 0.06215, 0.06684, 0.08113, 0.04921, 0.08327, 0.0234, 0.08598, 0.04921, 0.08327, 0.06684, 0.08113, 0.05408, 0.06215, 0.02614, 0.06555, 0.0234, 0.08598, 0.02331, 0.1861, 0.04921, 0.1861, 0.04921, 0.08327, 0.0234, 0.08598, 0.1033, 0.2072, 0.08019, 0.2072, 0.08019, 0.1043, 0.1033, 0.1043, 0.04921, 0.1861, 0.02331, 0.1861, 0.0234, 0.08598, 0.04921, 0.08327, 0.1033, 0.07535, 0.1033, 0.09527, 0.08019, 0.09527, 0.08019, 0.07535, 0.1033, 0.06136, 0.1033, 0.07535, 0.08019, 0.07535, 0.08019, 0.06136, 0.08019, 0.2071, 0.1033, 0.2071, 0.1033, 0.3277, 0.08019, 0.3277, 0.04921, 0.3066, 0.02331, 0.3066, 0.02331, 0.3471, 0.04921, 0.3359, 0.02331, 0.1861, 0.04921, 0.1861, 0.04921, 0.3066, 0.02331, 0.3066, 0.04921, 0.1861, 0.02331, 0.1861, 0.02331, 0.3066, 0.04921, 0.3066, 0.08019, 0.3728, 0.08019, 0.357, 0.1033, 0.357, 0.1033, 0.3728, 0.08019, 0.3277, 0.1033, 0.3277, 0.1033, 0.357, 0.08019, 0.357, 0.02331, 0.3066, 0.04921, 0.3066, 0.04921, 0.3359, 0.02331, 0.3471, 0.08019, 0.1043, 0.08019, 0.09527, 0.1033, 0.09527, 0.1033, 0.1043, 0.02614, 0.06555, 0.05408, 0.06215, 0.06684, 0.08113, 0.04921, 0.08327, 0.0234, 0.08598, 0.04921, 0.08327, 0.06684, 0.08113, 0.05408, 0.06215, 0.02614, 0.06555, 0.0234, 0.08598, 0.02331, 0.1861, 0.04921, 0.1861, 0.04921, 0.08327, 0.0234, 0.08598, 0.1033, 0.2071, 0.08019, 0.2071, 0.08019, 0.1043, 0.1033, 0.1043, 0.04921, 0.1861, 0.02331, 0.1861, 0.0234, 0.08598, 0.04921, 0.08327, 0.1033, 0.07535, 0.1033, 0.09527, 0.08019, 0.09527, 0.08019, 0.07535, 0.1033, 0.06136, 0.1033, 0.07535, 0.08019, 0.07535, 0.08019, 0.06136, 0.08019, 0.2072, 0.1033, 0.2072, 0.1033, 0.3277, 0.08019, 0.3277, 0.04921, 0.3066, 0.02331, 0.3066, 0.02331, 0.3471, 0.04921, 0.3359, 0.02331, 0.1861, 0.04921, 0.1861, 0.04921, 0.3066, 0.02331, 0.3066, 0.04921, 0.1861, 0.02331, 0.1861, 0.02331, 0.3066, 0.04921, 0.3066, 0.08019, 0.3728, 0.08019, 0.357, 0.1033, 0.357, 0.1033, 0.3728, 0.08019, 0.3277, 0.1033, 0.3277, 0.1033, 0.357, 0.08019, 0.357, 0.02331, 0.3066, 0.04921, 0.3066, 0.04921, 0.3359, 0.02331, 0.3471, 0.08019, 0.1043, 0.08019, 0.09527, 0.1033, 0.09527, 0.1033, 0.1043, 0.02614, 0.06555, 0.05408, 0.06215, 0.06684, 0.08113, 0.04921, 0.08327, 0.0234, 0.08598, 0.04921, 0.08327, 0.06684, 0.08113, 0.05408, 0.06215, 0.02614, 0.06555, 0.0234, 0.08598, 0.02331, 0.1861, 0.04921, 0.1861, 0.04921, 0.08327, 0.0234, 0.08598, 0.1033, 0.2072, 0.08019, 0.2072, 0.08019, 0.1043, 0.1033, 0.1043, 0.04921, 0.1861, 0.02331, 0.1861, 0.0234, 0.08598, 0.04921, 0.08327, 0.1033, 0.07535, 0.1033, 0.09527, 0.08019, 0.09527, 0.08019, 0.07535, 0.1033, 0.06136, 0.1033, 0.07535, 0.08019, 0.07535, 0.08019, 0.06136, 0.7046, 0.718, 0.7046, 0.6812, 0.7982, 0.6812, 0.7982, 0.718, 0.7046, 0.6812, 0.7046, 0.6687, 0.7982, 0.6687, 0.7982, 0.6812, 0.7982, 0.6812, 0.8252, 0.6812, 0.8252, 0.718, 0.7982, 0.718, 0.7046, 0.718, 0.6796, 0.718, 0.6796, 0.6812, 0.7046, 0.6812, 0.7982, 0.718, 0.7982, 0.7312, 0.7046, 0.7312, 0.7046, 0.718, 0.8788, 0.7211, 0.9538, 0.7211, 0.9538, 0.7711, 0.8788, 0.7711, 0.9538, 0.7211, 0.9788, 0.7211, 0.9788, 0.7711, 0.9538, 0.7711, 0.9538, 0.7711, 0.9538, 0.7836, 0.8788, 0.7836, 0.8788, 0.7711, 0.8788, 0.7211, 0.8788, 0.7086, 0.9538, 0.7086, 0.9538, 0.7211, 0.8788, 0.7711, 0.8538, 0.7711, 0.8538, 0.7211, 0.8788, 0.7211, 0.5877, 0.1321, 0.5682, 0.1556, 0.3991, 0.1068, 0.5682, 0.1556, 0.5372, 0.1759, 0.3991, 0.1068, 0.5372, 0.1759, 0.4967, 0.1914, 0.3991, 0.1068, 0.4967, 0.1914, 0.4496, 0.2011, 0.3991, 0.1068, 0.4496, 0.2011, 0.3991, 0.2045, 0.3991, 0.1068, 0.3991, 0.2045, 0.3485, 0.2011, 0.3991, 0.1068, 0.3485, 0.2011, 0.3014, 0.1914, 0.3991, 0.1068, 0.3014, 0.1914, 0.261, 0.1759, 0.3991, 0.1068, 0.261, 0.1759, 0.2299, 0.1556, 0.3991, 0.1068, 0.2299, 0.1556, 0.2104, 0.1321, 0.3991, 0.1068, 0.2104, 0.1321, 0.2038, 0.1068, 0.3991, 0.1068, 0.2038, 0.1068, 0.2104, 0.08155, 0.3991, 0.1068, 0.2104, 0.08155, 0.2299, 0.05799, 0.3991, 0.1068, 0.2299, 0.05799, 0.261, 0.03777, 0.3991, 0.1068, 0.261, 0.03777, 0.3014, 0.02225, 0.3991, 0.1068, 0.3014, 0.02225, 0.3485, 0.01249, 0.3991, 0.1068, 0.3485, 0.01249, 0.3991, 0.009165, 0.3991, 0.1068, 0.3991, 0.009165, 0.4496, 0.01249, 0.3991, 0.1068, 0.4496, 0.01249, 0.4967, 0.02225, 0.3991, 0.1068, 0.4967, 0.02225, 0.5372, 0.03777, 0.3991, 0.1068, 0.5372, 0.03777, 0.5682, 0.05799, 0.3991, 0.1068, 0.5682, 0.05799, 0.5877, 0.08155, 0.3991, 0.1068, 0.5877, 0.08155, 0.5944, 0.1068, 0.3991, 0.1068, 0.5944, 0.1068, 0.5877, 0.1321, 0.3991, 0.1068, 0.885, 0.08583, 0.9241, 0.08583, 0.9241, 0.09846, 0.885, 0.09846, 0.885, 0.09846, 0.9241, 0.09846, 0.9241, 0.1111, 0.885, 0.1111, 0.885, 0.1111, 0.9241, 0.1111, 0.9241, 0.1237, 0.885, 0.1237, 0.885, 0.1237, 0.9241, 0.1237, 0.9241, 0.1364, 0.885, 0.1364, 0.885, 0.1364, 0.9241, 0.1364, 0.9241, 0.149, 0.885, 0.149, 0.885, 0.149, 0.9241, 0.149, 0.9241, 0.1617, 0.885, 0.1617, 0.885, 0.01, 0.9241, 0.01, 0.9241, 0.02264, 0.885, 0.02264, 0.885, 0.02264, 0.9241, 0.02264, 0.9241, 0.03528, 0.885, 0.03528, 0.885, 0.03528, 0.9241, 0.03528, 0.9241, 0.04791, 0.885, 0.04791, 0.885, 0.04791, 0.9241, 0.04791, 0.9241, 0.06055, 0.885, 0.06055, 0.885, 0.06055, 0.9241, 0.06055, 0.9241, 0.07319, 0.885, 0.07319, 0.885, 0.07319, 0.9241, 0.07319, 0.9241, 0.08583, 0.885, 0.08583, 0.7072, 0.1672, 0.6828, 0.1705, 0.6828, 0.1461, 0.6828, 0.1705, 0.6583, 0.1672, 0.6828, 0.1461, 0.6583, 0.1672, 0.6405, 0.1583, 0.6828, 0.1461, 0.6405, 0.1583, 0.6339, 0.1461, 0.6828, 0.1461, 0.6339, 0.1461, 0.6405, 0.1339, 0.6828, 0.1461, 0.6405, 0.1339, 0.6583, 0.1249, 0.6828, 0.1461, 0.6583, 0.1249, 0.6828, 0.1217, 0.6828, 0.1461, 0.6828, 0.1217, 0.7072, 0.1249, 0.6828, 0.1461, 0.7072, 0.1249, 0.725, 0.1339, 0.6828, 0.1461, 0.725, 0.1339, 0.7316, 0.1461, 0.6828, 0.1461, 0.7316, 0.1461, 0.725, 0.1583, 0.6828, 0.1461, 0.725, 0.1583, 0.7072, 0.1672, 0.6828, 0.1461, 0.6454, 0.02157, 0.6704, 0.02157, 0.6704, 0.08407, 0.6454, 0.08407, 0.6704, 0.09657, 0.6704, 0.08407, 0.7954, 0.08407, 0.7954, 0.09657, 0.8204, 0.08407, 0.7954, 0.08407, 0.7954, 0.02157, 0.8204, 0.02157, 0.7954, 0.009071, 0.7954, 0.02157, 0.6704, 0.02157, 0.6704, 0.009071, 0.7954, 0.08407, 0.6704, 0.08407, 0.6704, 0.02157, 0.7954, 0.02157, 0.9788, 0.03242, 0.9495, 0.03242, 0.9495, 0.04363, 0.9788, 0.04363, 0.9788, 0.04363, 0.9495, 0.04363, 0.9495, 0.05485, 0.9788, 0.05485, 0.9788, 0.05485, 0.9495, 0.05485, 0.9495, 0.06606, 0.9788, 0.06606, 0.9788, 0.06606, 0.9495, 0.06606, 0.9495, 0.07727, 0.9788, 0.07727, 0.9788, 0.07727, 0.9495, 0.07727, 0.9495, 0.08848, 0.9788, 0.08848, 0.9788, 0.08848, 0.9495, 0.08848, 0.9495, 0.09969, 0.9788, 0.09969, 0.9788, 0.07727, 0.9495, 0.07727, 0.9495, 0.06606, 0.9788, 0.06606, 0.9788, 0.01, 0.9495, 0.01, 0.9495, 0.02121, 0.9788, 0.02121, 0.9788, 0.02121, 0.9495, 0.02121, 0.9495, 0.03242, 0.9788, 0.03242, 0.6933, 0.1877, 0.6933, 0.1989, 0.6662, 0.1933, 0.6933, 0.1989, 0.6774, 0.2068, 0.6662, 0.1933, 0.6774, 0.2068, 0.655, 0.2068, 0.6662, 0.1933, 0.655, 0.2068, 0.6391, 0.1989, 0.6662, 0.1933, 0.6391, 0.1989, 0.6391, 0.1877, 0.6662, 0.1933, 0.6391, 0.1877, 0.655, 0.1797, 0.6662, 0.1933, 0.655, 0.1797, 0.6774, 0.1797, 0.6662, 0.1933, 0.6774, 0.1797, 0.6933, 0.1877, 0.6662, 0.1933, 0.9788, 0.06606, 0.9495, 0.06606, 0.9495, 0.05485, 0.9788, 0.05485, 0.9788, 0.05485, 0.9495, 0.05485, 0.9495, 0.04363, 0.9788, 0.04363, 0.9788, 0.04363, 0.9495, 0.04363, 0.9495, 0.03242, 0.9788, 0.03242, 0.9788, 0.03242, 0.9495, 0.03242, 0.9495, 0.02121, 0.9788, 0.02121, 0.9788, 0.02121, 0.9495, 0.02121, 0.9495, 0.01, 0.9788, 0.01, 0.9788, 0.09969, 0.9495, 0.09969, 0.9495, 0.08848, 0.9788, 0.08848, 0.9788, 0.08848, 0.9495, 0.08848, 0.9495, 0.07727, 0.9788, 0.07727, 0.6391, 0.2338, 0.6391, 0.2225, 0.6662, 0.2282, 0.6391, 0.2225, 0.655, 0.2146, 0.6662, 0.2282, 0.655, 0.2146, 0.6774, 0.2146, 0.6662, 0.2282, 0.6774, 0.2146, 0.6933, 0.2225, 0.6662, 0.2282, 0.6933, 0.2225, 0.6933, 0.2338, 0.6662, 0.2282, 0.6933, 0.2338, 0.6774, 0.2417, 0.6662, 0.2282, 0.6774, 0.2417, 0.655, 0.2417, 0.6662, 0.2282, 0.655, 0.2417, 0.6391, 0.2338, 0.6662, 0.2282, 0.9788, 0.07727, 0.9495, 0.07727, 0.9495, 0.06606, 0.9788, 0.06606, 0.9788, 0.06606, 0.9495, 0.06606, 0.9495, 0.05485, 0.9788, 0.05485, 0.9788, 0.05485, 0.9495, 0.05485, 0.9495, 0.04363, 0.9788, 0.04363, 0.9788, 0.04363, 0.9495, 0.04363, 0.9495, 0.03242, 0.9788, 0.03242, 0.9788, 0.03242, 0.9495, 0.03242, 0.9495, 0.02121, 0.9788, 0.02121, 0.9788, 0.02121, 0.9495, 0.02121, 0.9495, 0.01, 0.9788, 0.01, 0.9788, 0.09969, 0.9495, 0.09969, 0.9495, 0.08848, 0.9788, 0.08848, 0.9788, 0.08848, 0.9495, 0.08848, 0.9495, 0.07727, 0.9788, 0.07727, 0.6774, 0.2495, 0.6933, 0.2574, 0.6662, 0.263, 0.6933, 0.2574, 0.6933, 0.2686, 0.6662, 0.263, 0.6933, 0.2686, 0.6774, 0.2766, 0.6662, 0.263, 0.6774, 0.2766, 0.655, 0.2766, 0.6662, 0.263, 0.655, 0.2766, 0.6391, 0.2686, 0.6662, 0.263, 0.6391, 0.2686, 0.6391, 0.2574, 0.6662, 0.263, 0.6391, 0.2574, 0.655, 0.2495, 0.6662, 0.263, 0.655, 0.2495, 0.6774, 0.2495, 0.6662, 0.263])
me_cylinder.materials.append(mat_m)
me_cylinder.update()
me_cylinder_001 = bpy.data.meshes.new('Cylinder.001')
me_cylinder_001.from_pydata([(-0.09324, 0.4688, -0.5), (-0.05011, 0.2519, 0.4), (0.09324, 0.4688, -0.5), (0.05011, 0.2519, 0.4), (0.2655, 0.3974, -0.5), (0.1427, 0.2136, 0.4), (0.3974, 0.2655, -0.5), (0.2136, 0.1427, 0.4), (0.4688, 0.09324, -0.5), (0.2519, 0.05011, 0.4), (0.4688, -0.09324, -0.5), (0.2519, -0.05011, 0.4), (0.3974, -0.2655, -0.5), (0.2136, -0.1427, 0.4), (0.2655, -0.3974, -0.5), (0.1427, -0.2136, 0.4), (0.09324, -0.4688, -0.5), (0.05011, -0.2519, 0.4), (-0.09324, -0.4688, -0.5), (-0.05011, -0.2519, 0.4), (-0.2655, -0.3974, -0.5), (-0.1427, -0.2136, 0.4), (-0.3974, -0.2655, -0.5), (-0.2136, -0.1427, 0.4), (-0.4688, -0.09324, -0.5), (-0.2519, -0.05011, 0.4), (-0.4688, 0.09324, -0.5), (-0.2519, 0.05011, 0.4), (-0.3974, 0.2655, -0.5), (-0.2136, 0.1427, 0.4), (-0.2655, 0.3974, -0.5), (-0.1427, 0.2136, 0.4)], [], [(0, 1, 3, 2), (2, 3, 5, 4), (4, 5, 7, 6), (6, 7, 9, 8), (8, 9, 11, 10), (10, 11, 13, 12), (12, 13, 15, 14), (14, 15, 17, 16), (16, 17, 19, 18), (18, 19, 21, 20), (20, 21, 23, 22), (22, 23, 25, 24), (24, 25, 27, 26), (26, 27, 29, 28), (3, 1, 31, 29, 27, 25, 23, 21, 19, 17, 15, 13, 11, 9, 7, 5), (28, 29, 31, 30), (30, 31, 1, 0), (0, 2, 4, 6, 8, 10, 12, 14, 16, 18, 20, 22, 24, 26, 28, 30)])
_uv = me_cylinder_001.uv_layers.new(name='UVMap')
_uv.uv.foreach_set('vector', [1.0, 0.5, 1.0, 1.0, 0.9375, 1.0, 0.9375, 0.5, 0.9375, 0.5, 0.9375, 1.0, 0.875, 1.0, 0.875, 0.5, 0.875, 0.5, 0.875, 1.0, 0.8125, 1.0, 0.8125, 0.5, 0.8125, 0.5, 0.8125, 1.0, 0.75, 1.0, 0.75, 0.5, 0.75, 0.5, 0.75, 1.0, 0.6875, 1.0, 0.6875, 0.5, 0.6875, 0.5, 0.6875, 1.0, 0.625, 1.0, 0.625, 0.5, 0.625, 0.5, 0.625, 1.0, 0.5625, 1.0, 0.5625, 0.5, 0.5625, 0.5, 0.5625, 1.0, 0.5, 1.0, 0.5, 0.5, 0.5, 0.5, 0.5, 1.0, 0.4375, 1.0, 0.4375, 0.5, 0.4375, 0.5, 0.4375, 1.0, 0.375, 1.0, 0.375, 0.5, 0.375, 0.5, 0.375, 1.0, 0.3125, 1.0, 0.3125, 0.5, 0.3125, 0.5, 0.3125, 1.0, 0.25, 1.0, 0.25, 0.5, 0.25, 0.5, 0.25, 1.0, 0.1875, 1.0, 0.1875, 0.5, 0.1875, 0.5, 0.1875, 1.0, 0.125, 1.0, 0.125, 0.5, 0.3418, 0.4717, 0.25, 0.49, 0.1582, 0.4717, 0.08029, 0.4197, 0.02827, 0.3418, 0.01, 0.25, 0.02827, 0.1582, 0.08029, 0.08029, 0.1582, 0.02827, 0.25, 0.01, 0.3418, 0.02827, 0.4197, 0.08029, 0.4717, 0.1582, 0.49, 0.25, 0.4717, 0.3418, 0.4197, 0.4197, 0.125, 0.5, 0.125, 1.0, 0.0625, 1.0, 0.0625, 0.5, 0.0625, 0.5, 0.0625, 1.0, 0.0, 1.0, 0.0, 0.5, 0.75, 0.49, 0.8418, 0.4717, 0.9197, 0.4197, 0.9717, 0.3418, 0.99, 0.25, 0.9717, 0.1582, 0.9197, 0.08029, 0.8418, 0.02827, 0.75, 0.01, 0.6582, 0.02827, 0.5803, 0.08029, 0.5283, 0.1582, 0.51, 0.25, 0.5283, 0.3418, 0.5803, 0.4197, 0.6582, 0.4717])
me_cylinder_001.update()
me_cylinder_003 = bpy.data.meshes.new('Cylinder.003')
me_cylinder_003.from_pydata([(-0.06216, 0.3125, 0.4), (0.06216, 0.3125, 0.4), (0.177, 0.2649, 0.4), (0.2649, 0.177, 0.4), (0.3125, 0.06216, 0.4), (0.3125, -0.06216, 0.4), (0.2649, -0.177, 0.4), (0.177, -0.2649, 0.4), (0.06216, -0.3125, 0.4), (-0.06216, -0.3125, 0.4), (-0.177, -0.2649, 0.4), (-0.2649, -0.177, 0.4), (-0.3125, -0.06216, 0.4), (-0.3125, 0.06216, 0.4), (-0.2649, 0.177, 0.4), (-0.177, 0.2649, 0.4), (0.06216, 0.3125, 0.5), (-0.06216, 0.3125, 0.5), (0.177, 0.2649, 0.5), (0.2649, 0.177, 0.5), (0.3125, 0.06216, 0.5), (0.3125, -0.06216, 0.5), (0.2649, -0.177, 0.5), (0.177, -0.2649, 0.5), (0.06216, -0.3125, 0.5), (-0.06216, -0.3125, 0.5), (-0.177, -0.2649, 0.5), (-0.2649, -0.177, 0.5), (-0.3125, -0.06216, 0.5), (-0.3125, 0.06216, 0.5), (-0.2649, 0.177, 0.5), (-0.177, 0.2649, 0.5)], [], [(1, 2, 3, 4, 5, 6, 7, 8, 9, 10, 11, 12, 13, 14, 15, 0), (16, 17, 31, 30, 29, 28, 27, 26, 25, 24, 23, 22, 21, 20, 19, 18), (5, 4, 20, 21), (13, 12, 28, 29), (6, 5, 21, 22), (14, 13, 29, 30), (7, 6, 22, 23), (15, 14, 30, 31), (8, 7, 23, 24), (1, 0, 17, 16), (0, 15, 31, 17), (9, 8, 24, 25), (2, 1, 16, 18), (10, 9, 25, 26), (3, 2, 18, 19), (11, 10, 26, 27), (4, 3, 19, 20), (12, 11, 27, 28)])
_uv = me_cylinder_003.uv_layers.new(name='UVMap')
_uv.uv.foreach_set('vector', [0.3418, 0.4717, 0.4197, 0.4197, 0.4717, 0.3418, 0.49, 0.25, 0.4717, 0.1582, 0.4197, 0.08029, 0.3418, 0.02827, 0.25, 0.01, 0.1582, 0.02827, 0.08029, 0.08029, 0.02827, 0.1582, 0.01, 0.25, 0.02827, 0.3418, 0.08029, 0.4197, 0.1582, 0.4717, 0.25, 0.49, 0.3418, 0.4717, 0.25, 0.49, 0.1582, 0.4717, 0.08029, 0.4197, 0.02827, 0.3418, 0.01, 0.25, 0.02827, 0.1582, 0.08029, 0.08029, 0.1582, 0.02827, 0.25, 0.01, 0.3418, 0.02827, 0.4197, 0.08029, 0.4717, 0.1582, 0.49, 0.25, 0.4717, 0.3418, 0.4197, 0.4197, 0.4717, 0.1582, 0.49, 0.25, 0.49, 0.25, 0.4717, 0.1582, 0.02827, 0.3418, 0.01, 0.25, 0.01, 0.25, 0.02827, 0.3418, 0.4197, 0.08029, 0.4717, 0.1582, 0.4717, 0.1582, 0.4197, 0.08029, 0.08029, 0.4197, 0.02827, 0.3418, 0.02827, 0.3418, 0.08029, 0.4197, 0.3418, 0.02827, 0.4197, 0.08029, 0.4197, 0.08029, 0.3418, 0.02827, 0.1582, 0.4717, 0.08029, 0.4197, 0.08029, 0.4197, 0.1582, 0.4717, 0.25, 0.01, 0.3418, 0.02827, 0.3418, 0.02827, 0.25, 0.01, 0.3418, 0.4717, 0.25, 0.49, 0.25, 0.49, 0.3418, 0.4717, 0.25, 0.49, 0.1582, 0.4717, 0.1582, 0.4717, 0.25, 0.49, 0.1582, 0.02827, 0.25, 0.01, 0.25, 0.01, 0.1582, 0.02827, 0.4197, 0.4197, 0.3418, 0.4717, 0.3418, 0.4717, 0.4197, 0.4197, 0.08029, 0.08029, 0.1582, 0.02827, 0.1582, 0.02827, 0.08029, 0.08029, 0.4717, 0.3418, 0.4197, 0.4197, 0.4197, 0.4197, 0.4717, 0.3418, 0.02827, 0.1582, 0.08029, 0.08029, 0.08029, 0.08029, 0.02827, 0.1582, 0.49, 0.25, 0.4717, 0.3418, 0.4717, 0.3418, 0.49, 0.25, 0.01, 0.25, 0.02827, 0.1582, 0.02827, 0.1582, 0.01, 0.25])
me_cylinder_003.update()
me_cylinder_004 = bpy.data.meshes.new('Cylinder.004')
me_cylinder_004.from_pydata([(-0.05221, 0.2625, 0.4), (0.05221, 0.2625, 0.4), (0.1487, 0.2225, 0.4), (0.2225, 0.1487, 0.4), (0.2625, 0.05221, 0.4), (0.2625, -0.05221, 0.4), (0.2225, -0.1487, 0.4), (0.1487, -0.2225, 0.4), (0.05221, -0.2625, 0.4), (-0.05221, -0.2625, 0.4), (-0.1487, -0.2225, 0.4), (-0.2225, -0.1487, 0.4), (-0.2625, -0.05221, 0.4), (-0.2625, 0.05221, 0.4), (-0.2225, 0.1487, 0.4), (-0.1487, 0.2225, 0.4), (0.05221, 0.2625, 0.5), (-0.05221, 0.2625, 0.5), (0.1487, 0.2225, 0.5), (0.2225, 0.1487, 0.5), (0.2625, 0.05221, 0.5), (0.2625, -0.05221, 0.5), (0.2225, -0.1487, 0.5), (0.1487, -0.2225, 0.5), (0.05221, -0.2625, 0.5), (-0.05221, -0.2625, 0.5), (-0.1487, -0.2225, 0.5), (-0.2225, -0.1487, 0.5), (-0.2625, -0.05221, 0.5), (-0.2625, 0.05221, 0.5), (-0.2225, 0.1487, 0.5), (-0.1487, 0.2225, 0.5)], [], [(1, 2, 3, 4, 5, 6, 7, 8, 9, 10, 11, 12, 13, 14, 15, 0), (16, 17, 31, 30, 29, 28, 27, 26, 25, 24, 23, 22, 21, 20, 19, 18), (5, 4, 20, 21), (13, 12, 28, 29), (6, 5, 21, 22), (14, 13, 29, 30), (7, 6, 22, 23), (15, 14, 30, 31), (8, 7, 23, 24), (1, 0, 17, 16), (0, 15, 31, 17), (9, 8, 24, 25), (2, 1, 16, 18), (10, 9, 25, 26), (3, 2, 18, 19), (11, 10, 26, 27), (4, 3, 19, 20), (12, 11, 27, 28)])
_uv = me_cylinder_004.uv_layers.new(name='UVMap')
_uv.uv.foreach_set('vector', [0.3418, 0.4717, 0.4197, 0.4197, 0.4717, 0.3418, 0.49, 0.25, 0.4717, 0.1582, 0.4197, 0.08029, 0.3418, 0.02827, 0.25, 0.01, 0.1582, 0.02827, 0.08029, 0.08029, 0.02827, 0.1582, 0.01, 0.25, 0.02827, 0.3418, 0.08029, 0.4197, 0.1582, 0.4717, 0.25, 0.49, 0.3418, 0.4717, 0.25, 0.49, 0.1582, 0.4717, 0.08029, 0.4197, 0.02827, 0.3418, 0.01, 0.25, 0.02827, 0.1582, 0.08029, 0.08029, 0.1582, 0.02827, 0.25, 0.01, 0.3418, 0.02827, 0.4197, 0.08029, 0.4717, 0.1582, 0.49, 0.25, 0.4717, 0.3418, 0.4197, 0.4197, 0.4717, 0.1582, 0.49, 0.25, 0.49, 0.25, 0.4717, 0.1582, 0.02827, 0.3418, 0.01, 0.25, 0.01, 0.25, 0.02827, 0.3418, 0.4197, 0.08029, 0.4717, 0.1582, 0.4717, 0.1582, 0.4197, 0.08029, 0.08029, 0.4197, 0.02827, 0.3418, 0.02827, 0.3418, 0.08029, 0.4197, 0.3418, 0.02827, 0.4197, 0.08029, 0.4197, 0.08029, 0.3418, 0.02827, 0.1582, 0.4717, 0.08029, 0.4197, 0.08029, 0.4197, 0.1582, 0.4717, 0.25, 0.01, 0.3418, 0.02827, 0.3418, 0.02827, 0.25, 0.01, 0.3418, 0.4717, 0.25, 0.49, 0.25, 0.49, 0.3418, 0.4717, 0.25, 0.49, 0.1582, 0.4717, 0.1582, 0.4717, 0.25, 0.49, 0.1582, 0.02827, 0.25, 0.01, 0.25, 0.01, 0.1582, 0.02827, 0.4197, 0.4197, 0.3418, 0.4717, 0.3418, 0.4717, 0.4197, 0.4197, 0.08029, 0.08029, 0.1582, 0.02827, 0.1582, 0.02827, 0.08029, 0.08029, 0.4717, 0.3418, 0.4197, 0.4197, 0.4197, 0.4197, 0.4717, 0.3418, 0.02827, 0.1582, 0.08029, 0.08029, 0.08029, 0.08029, 0.02827, 0.1582, 0.49, 0.25, 0.4717, 0.3418, 0.4717, 0.3418, 0.49, 0.25, 0.01, 0.25, 0.02827, 0.1582, 0.02827, 0.1582, 0.01, 0.25])
me_cylinder_004.update()

# ---- objects
ob_mesh = bpy.data.objects.new('mesh', me_cylinder)
ob_collider1 = bpy.data.objects.new('collider1', me_cylinder_001)
ob_collider2 = bpy.data.objects.new('collider2', me_cylinder_003)
ob_collider3 = bpy.data.objects.new('collider3', me_cylinder_004)

# ---- transforms, parenting, visibility, modifiers, constraints
ob_mesh.location = (0.0, 0.0, 0.0)
_m = ob_mesh.modifiers.new('Auto Smooth', 'NODES')
_m.node_group = ng_auto_smooth
_gi = [s.identifier for s in ng_auto_smooth.interface.items_tree if s.item_type == 'SOCKET' and s.in_out == 'INPUT']
_m[_gi[1]] = 1.047  # Angle
ob_collider1.location = (0.0, 0.0, 0.0)
ob_collider2.location = (0.0, 0.0, 0.0)
ob_collider3.location = (0.0, 0.0, 0.0)

# ---- collection membership
col_collection.objects.link(ob_mesh)
col_collection.objects.link(ob_collider1)
col_collection.objects.link(ob_collider2)
col_collection.objects.link(ob_collider3)

# ---- scene / render settings (as saved in the file)
scene.frame_start = 1; scene.frame_end = 250; scene.frame_set(1)
scene.render.engine = 'CYCLES'
scene.cycles.sampling_pattern = 'TABULATED_SOBOL'
scene.cycles.use_light_tree = False
scene.cycles.bake_type = 'AO'
scene.eevee.use_gtao = True
scene.eevee.gtao_distance = 1.0
scene.view_settings.view_transform = 'Filmic'
bpy.context.view_layer.update()

# ---- added for rendering (the .blend has no active camera and no usable light): camera, sun
cam_auto = bpy.data.cameras.new('AutoCamera')
cam_auto.lens = 50.0
cam_auto.sensor_width = 36.0
cam_auto.clip_end = 1000.0
ob_auto_camera = bpy.data.objects.new('AutoCamera', cam_auto)
scene.collection.objects.link(ob_auto_camera)
ob_auto_camera.location = (1.58656, -1.90387, 1.26299)
ob_auto_camera.rotation_euler = (1.09748, -7.21219e-08, 0.694738)
scene.camera = ob_auto_camera
light_auto_sun = bpy.data.lights.new('AutoSun', 'SUN')
light_auto_sun.energy = 3.0
light_auto_sun.angle = 0.0523599
ob_auto_sun = bpy.data.objects.new('AutoSun', light_auto_sun)
scene.collection.objects.link(ob_auto_sun)
ob_auto_sun.rotation_euler = (0.872665, 0.174533, 0.523599)
bpy.context.view_layer.update()
